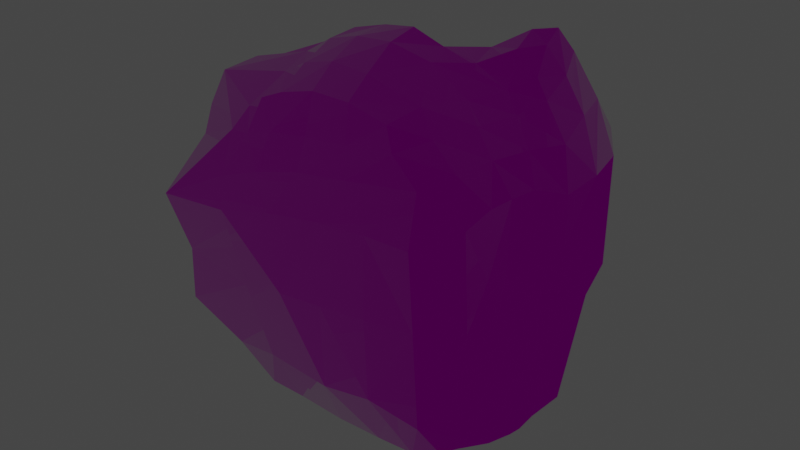 # Source: Rock05.blend  (saved by Blender 3.1.7; exported with 4.5.12 LTS)
import bpy
from mathutils import Matrix  # noqa: F401  (used for matrix-valued properties, if any)

bpy.ops.wm.read_factory_settings(use_empty=True)
scene = bpy.context.scene
scene.name = 'Scene'

# ---- images (referenced by path relative to the original .blend; pixels are not part of the script)
import os
ASSET_DIR = os.environ.get("B2B_ASSET_DIR", "")  # directory of the original .blend (textures are referenced by path, not embedded)
HERE = os.path.dirname(os.path.abspath(__file__))  # packed textures are extracted next to this script under _unpacked/

def load_image(name, relpath, width, height, colorspace="sRGB"):
    """Load a texture the original file referenced (path relative to the .blend, or extracted next to this script)."""
    p = next((c for c in (os.path.join(HERE, relpath), os.path.join(ASSET_DIR, relpath)) if relpath and os.path.exists(c)), "")
    if p:
        img = bpy.data.images.load(p, check_existing=True)
        img.name = name
    else:  # same state as the original file: an image datablock whose file is absent (Cycles renders it pink)
        img = bpy.data.images.new(name, width, height)
        img.source = "FILE"
        img.filepath = "//" + (relpath or name)
    img.colorspace_settings.name = colorspace
    return img
img_t_env_nature_rockwall_01_bc_dds = load_image('T_ENV_NATURE_RockWall_01_BC.dds', 'T_ENV_NATURE_RockWall_01_BC.dds', 1024, 1024, 'sRGB')
img_t_env_nature_rockwall_01_n_dds = load_image('T_ENV_NATURE_RockWall_01_N.dds', 'T_ENV_NATURE_RockWall_01_N.dds', 1024, 1024, 'Non-Color')
img_t_env_nature_rockwall_01_mrad_dds = load_image('T_ENV_NATURE_RockWall_01_MRAD.dds', 'T_ENV_NATURE_RockWall_01_MRAD.dds', 1024, 1024, 'sRGB')

# ---- materials (node trees are filled in below, after node groups)
mat_mi_env_nature_cave_flatrock = bpy.data.materials.new('MI_ENV_NATURE_Cave_FlatRock')
mat_mi_env_nature_cave_flatrock.use_transparent_shadow = False

# ---- material node trees
mat_mi_env_nature_cave_flatrock.use_nodes = True; mat_mi_env_nature_cave_flatrock.node_tree.nodes.clear()
_N = mat_mi_env_nature_cave_flatrock.node_tree.nodes; _L = mat_mi_env_nature_cave_flatrock.node_tree.links
n0 = _N.new('ShaderNodeBsdfPrincipled'); n0.name = 'Principled BSDF'; n0.location = (10, 300)
n0.distribution = 'GGX'
n0.subsurface_method = 'RANDOM_WALK_SKIN'
n0.inputs[3].default_value = 1.45
n0.inputs[27].default_value = (0.0, 0.0, 0.0, 1.0)
n0.inputs[28].default_value = 1.0
n1 = _N.new('ShaderNodeOutputMaterial'); n1.name = 'Material Output'; n1.location = (300, 300)
n2 = _N.new('ShaderNodeTexImage'); n2.name = 'Image Texture'; n2.location = (-280, 280)
n2.image = img_t_env_nature_rockwall_01_bc_dds
n3 = _N.new('ShaderNodeSeparateColor'); n3.name = 'Separate RGB'; n3.location = (-249, -25)
n4 = _N.new('ShaderNodeNormalMap'); n4.name = 'Normal Map'; n4.location = (-296, -196)
n5 = _N.new('ShaderNodeTexImage'); n5.name = 'Image Texture.002'; n5.location = (-668, -275)
n5.image = img_t_env_nature_rockwall_01_n_dds
n6 = _N.new('ShaderNodeTexImage'); n6.name = 'Image Texture.001'; n6.location = (-652, 2)
n6.image = img_t_env_nature_rockwall_01_mrad_dds
_L.new(n0.outputs[0], n1.inputs[0])
_L.new(n2.outputs[0], n0.inputs[0])
_L.new(n3.outputs[0], n0.inputs[1])
_L.new(n3.outputs[1], n0.inputs[2])
_L.new(n4.outputs[0], n0.inputs[5])
_L.new(n5.outputs[0], n4.inputs[1])
_L.new(n6.outputs[0], n3.inputs[0])
n1.is_active_output = True

# ---- world
world_world = bpy.data.worlds.new('World'); scene.world = world_world
world_world.use_nodes = True; world_world.node_tree.nodes.clear()
_N = world_world.node_tree.nodes; _L = world_world.node_tree.links
n0 = _N.new('ShaderNodeOutputWorld'); n0.name = 'World Output'; n0.location = (300, 300)
n1 = _N.new('ShaderNodeBackground'); n1.name = 'Background'; n1.location = (10, 300)
n1.inputs[0].default_value = (0.05088, 0.05088, 0.05088, 1.0)
_L.new(n1.outputs[0], n0.inputs[0])
n0.is_active_output = True
world_world.color = (0.05088, 0.05088, 0.05088)
world_world.use_sun_shadow = False
world_world.sun_shadow_jitter_overblur = 0.0

# ---- meshes
me_sm_env_nature_cave_rock_m_05_md = bpy.data.meshes.new('SM_ENV_NATURE_Cave_Rock_M_05.md')
me_sm_env_nature_cave_rock_m_05_md.from_pydata([(-0.4683, 0.4245, -0.1035), (-0.4103, 0.3949, -0.4475), (-0.4684, 0.2962, -0.1318), (-0.4304, 0.2765, -0.4814), (-0.2037, 0.5049, -0.1321), (-0.06635, 0.5021, -0.1109), (-0.07406, 0.4297, -0.2138), (0.07881, 0.4976, -0.09384), (0.06523, 0.4055, -0.2544), (0.1619, 0.4221, -0.2599), (0.1767, 0.515, -0.07822), (0.2233, 0.425, -0.2501), (0.2482, 0.5224, -0.05158), (0.3031, 0.3796, -0.2607), (0.3509, 0.4623, -0.04985), (0.4413, 0.3512, -0.1145), (0.3499, 0.3139, -0.2876), (0.4773, 0.2057, -0.1346), (0.3783, 0.1869, -0.3538), (0.5215, 0.02054, -0.3453), (0.3882, 0.08971, -0.4116), (0.3611, -0.008776, -0.4646), (0.5079, -0.07671, -0.3578), (0.3531, -0.1178, -0.4764), (0.5231, -0.1584, -0.3431), (0.3558, -0.2105, -0.4644), (0.5384, -0.2251, -0.3135), (0.3637, -0.2821, -0.4235), (0.5488, -0.3301, -0.2718), (-0.4684, 0.2962, -0.1318), (-0.4304, 0.2765, -0.4814), (-0.501, 0.1803, -0.1665), (-0.463, 0.1176, -0.555), (-0.5302, -0.005212, -0.2999), (-0.4413, -0.0231, -0.5382), (-0.3855, -0.1954, -0.4106), (-0.4987, -0.169, -0.3201), (-0.4187, -0.3526, -0.2488), (-0.4413, -0.0231, -0.5382), (-0.3001, -0.1361, -0.4938), (-0.2359, -0.3938, -0.28), (-0.3603, -0.4388, -0.1645), (-0.1168, -0.2883, -0.4664), (-0.166, -0.347, -0.4044), (-0.1187, -0.4657, -0.02562), (-0.3219, -0.4648, 0.009215), (-0.08019, -0.4245, -0.2412), (-0.1168, -0.2883, -0.4664), (0.03945, -0.3006, -0.4625), (-0.1444, -0.5056, 0.1928), (-0.3324, -0.5224, 0.1868), (0.01422, -0.4776, 0.006562), (-0.008499, -0.4814, 0.2183), (0.123, -0.4582, 0.2284), (0.1172, -0.4361, -0.246), (0.1866, -0.3105, -0.4485), (0.1303, -0.459, 0.004766), (0.259, -0.4333, -0.2227), (0.2958, -0.3049, -0.4471), (0.2623, -0.4475, 0.01106), (0.2673, -0.4489, 0.2373), (0.4117, -0.4301, -0.2405), (0.3637, -0.2821, -0.4235), (0.5488, -0.3301, -0.2718), (0.497, -0.3597, 0.02302), (0.3928, -0.4267, 0.01609), (0.3962, -0.4479, 0.2394), (0.4695, -0.3393, 0.2712), (-0.4103, 0.3949, -0.4475), (-0.4683, 0.4245, -0.1035), (-0.354, 0.4132, -0.4064), (-0.3814, 0.4551, -0.1328), (-0.2692, 0.427, -0.362), (-0.2894, 0.4905, -0.1347), (-0.197, 0.4071, -0.3204), (-0.2037, 0.5049, -0.1321), (-0.07406, 0.4297, -0.2138), (-0.08248, 0.3547, -0.3197), (0.06523, 0.4055, -0.2544), (0.05635, 0.3632, -0.3272), (0.1619, 0.4221, -0.2599), (0.1762, 0.3778, -0.3166), (0.2233, 0.425, -0.2501), (-0.3324, -0.5224, 0.1868), (-0.1444, -0.5056, 0.1928), (-0.2029, -0.4459, 0.2458), (-0.1112, -0.4167, 0.2723), (-0.008499, -0.4814, 0.2183), (-0.0004968, -0.3853, 0.2927), (0.123, -0.4582, 0.2284), (0.1403, -0.372, 0.3078), (0.2673, -0.4489, 0.2373), (0.3401, -0.3507, 0.3312), (0.3962, -0.4479, 0.2394), (0.4695, -0.3393, 0.2712), (-0.06594, 0.237, 0.357), (-0.1601, 0.131, 0.5051), (-0.05921, 0.1282, 0.5191), (0.0256, 0.1484, 0.4772), (0.1222, 0.2657, 0.3763), (0.1446, 0.1975, 0.4885), (0.2995, 0.3522, 0.4714), (0.2405, 0.2368, 0.5458), (0.3006, 0.2648, 0.555), (0.2995, 0.3522, 0.4714), (0.3278, 0.4789, 0.2759), (0.2767, 0.4857, 0.2868), (0.199, 0.4913, 0.2706), (0.1222, 0.2657, 0.3763), (0.06564, 0.4823, 0.2398), (-0.06594, 0.237, 0.357), (-0.07794, 0.4909, 0.2102), (-0.2237, 0.5002, 0.148), (-0.3177, 0.294, 0.3481), (-0.3489, 0.4049, 0.1784), (-0.3067, 0.4939, 0.06893), (-0.4578, 0.2184, 0.3254), (-0.4009, 0.4573, 0.06078), (-0.5071, 0.332, 0.1396), (-0.493, 0.07476, 0.315), (-0.4794, 0.4199, 0.03502), (-0.4684, 0.2962, -0.1318), (-0.4794, 0.4199, 0.03502), (-0.4683, 0.4245, -0.1035), (-0.5071, 0.332, 0.1396), (-0.4918, 0.2273, 0.06092), (-0.5236, 0.1329, 0.194), (-0.493, 0.07476, 0.315), (0.4431, 0.352, 0.2134), (0.3509, 0.4623, -0.04985), (0.3699, 0.4586, 0.2426), (0.4413, 0.3512, -0.1145), (0.4791, 0.2052, 0.2176), (0.4773, 0.2057, -0.1346), (0.4719, 0.07883, 0.04771), (0.4949, 0.04316, 0.2271), (0.4805, 0.05302, -0.1424), (0.4638, -0.05938, 0.06996), (0.4705, -0.071, 0.2741), (0.4786, -0.0723, -0.132), (0.5215, 0.02054, -0.3453), (0.5079, -0.07671, -0.3578), (0.5231, -0.1584, -0.3431), (0.4848, -0.1659, -0.1062), (0.5384, -0.2251, -0.3135), (0.467, -0.1646, 0.09069), (0.4682, -0.161, 0.2828), (0.4976, -0.2506, -0.05075), (0.5488, -0.3301, -0.2718), (0.497, -0.3597, 0.02302), (0.4756, -0.2545, 0.1108), (0.4664, -0.2389, 0.2862), (0.4695, -0.3393, 0.2712), (0.3278, 0.4789, 0.2759), (0.3699, 0.4586, 0.2426), (0.3509, 0.4623, -0.04985), (0.2767, 0.4857, 0.2868), (0.199, 0.4913, 0.2706), (0.06564, 0.4823, 0.2398), (-0.07794, 0.4909, 0.2102), (-0.06635, 0.5021, -0.1109), (-0.2237, 0.5002, 0.148), (-0.2037, 0.5049, -0.1321), (-0.3067, 0.4939, 0.06893), (-0.2894, 0.4905, -0.1347), (-0.3814, 0.4551, -0.1328), (-0.4009, 0.4573, 0.06078), (-0.4683, 0.4245, -0.1035), (-0.4794, 0.4199, 0.03502), (-0.3388, -0.01074, -0.5177), (-0.3001, -0.1361, -0.4938), (-0.4413, -0.0231, -0.5382), (-0.2059, 0.02202, -0.4932), (-0.1661, -0.139, -0.4945), (-0.1168, -0.2883, -0.4664), (-0.04473, 0.0652, -0.4729), (-0.01139, -0.1435, -0.4914), (0.03945, -0.3006, -0.4625), (0.1462, -0.01617, -0.4804), (0.1494, -0.1715, -0.4943), (0.1866, -0.3105, -0.4485), (0.04302, 0.2293, -0.4153), (0.2606, -0.195, -0.4874), (0.2958, -0.3049, -0.4471), (0.3637, -0.2821, -0.4235), (0.3558, -0.2105, -0.4644), (0.3531, -0.1178, -0.4764), (0.2524, -0.06934, -0.4911), (0.3611, -0.008776, -0.4646), (0.2783, 0.03728, -0.4784), (0.3882, 0.08971, -0.4116), (0.2128, 0.1424, -0.4577), (0.3094, 0.1569, -0.4204), (0.3783, 0.1869, -0.3538), (0.231, 0.2761, -0.4175), (0.2804, 0.306, -0.35), (0.3499, 0.3139, -0.2876), (0.3031, 0.3796, -0.2607), (0.2233, 0.425, -0.2501), (0.1762, 0.3778, -0.3166), (0.1481, 0.3296, -0.3662), (0.05635, 0.3632, -0.3272), (0.2405, 0.2368, 0.5458), (0.3252, 0.1764, 0.537), (0.3006, 0.2648, 0.555), (0.2701, 0.1284, 0.5274), (0.359, 0.08903, 0.4828), (0.1446, 0.1975, 0.4885), (0.3203, 0.01923, 0.4605), (0.1919, 0.06529, 0.4896), (0.0256, 0.1484, 0.4772), (0.2653, -0.06642, 0.447), (0.09471, 0.007172, 0.4855), (0.2023, -0.1659, 0.4447), (-0.02294, -0.009408, 0.5188), (-0.05921, 0.1282, 0.5191), (0.03254, -0.1638, 0.4869), (0.06809, -0.2721, 0.4538), (0.1878, -0.2748, 0.4284), (-0.04708, -0.2737, 0.4558), (-0.08833, -0.1573, 0.492), (-0.1349, -0.2931, 0.4377), (-0.1329, -0.01339, 0.5133), (-0.1601, 0.131, 0.5051), (-0.1707, -0.1725, 0.4744), (-0.225, -0.01907, 0.4901), (-0.2806, 0.1404, 0.4715), (-0.2204, -0.1938, 0.4459), (-0.1856, -0.3123, 0.4175), (-0.2246, -0.3191, 0.3886), (-0.4247, -0.2188, 0.4116), (-0.278, -0.054, 0.4517), (-0.4353, -0.08878, 0.4143), (-0.464, 0.005208, 0.3833), (-0.3566, 0.09959, 0.4256), (-0.493, 0.07476, 0.315), (-0.4578, 0.2184, 0.3254), (-0.3177, 0.294, 0.3481), (-0.06594, 0.237, 0.357), (-0.1601, 0.131, 0.5051), (0.1403, -0.372, 0.3078), (0.3401, -0.3507, 0.3312), (0.2348, -0.3112, 0.3799), (0.0986, -0.319, 0.3676), (0.1878, -0.2748, 0.4284), (-0.0004968, -0.3853, 0.2927), (0.06809, -0.2721, 0.4538), (-0.02739, -0.3252, 0.3586), (-0.1112, -0.4167, 0.2723), (-0.04708, -0.2737, 0.4558), (-0.1266, -0.3464, 0.3518), (-0.1349, -0.2931, 0.4377), (-0.1856, -0.3123, 0.4175), (-0.1908, -0.3607, 0.3411), (-0.2029, -0.4459, 0.2458), (-0.2246, -0.3191, 0.3886), (-0.2414, -0.3665, 0.3357), (-0.3324, -0.5224, 0.1868), (-0.4247, -0.2188, 0.4116), (-0.3866, -0.3338, 0.2751), (-0.4298, -0.2676, 0.3296), (-0.5488, 0.0175, -0.105), (-0.501, 0.1803, -0.1665), (-0.5302, -0.005212, -0.2999), (-0.5265, 0.1483, 0.04134), (-0.5356, 0.05196, 0.0764), (-0.4684, 0.2962, -0.1318), (-0.5236, 0.1329, 0.194), (-0.4918, 0.2273, 0.06092), (-0.463, 0.1176, -0.555), (-0.3388, -0.01074, -0.5177), (-0.4413, -0.0231, -0.5382), (-0.357, 0.1425, -0.5047), (-0.2059, 0.02202, -0.4932), (-0.4304, 0.2765, -0.4814), (-0.2382, 0.1744, -0.4691), (-0.04473, 0.0652, -0.4729), (-0.3433, 0.282, -0.4537), (-0.4103, 0.3949, -0.4475), (-0.354, 0.4132, -0.4064), (-0.1231, 0.2299, -0.4207), (0.04302, 0.2293, -0.4153), (-0.2501, 0.3024, -0.4059), (-0.2692, 0.427, -0.362), (-0.197, 0.4071, -0.3204), (-0.08248, 0.3547, -0.3197), (0.05635, 0.3632, -0.3272), (0.4695, -0.3393, 0.2712), (0.3626, -0.2391, 0.3411), (0.3401, -0.3507, 0.3312), (0.4664, -0.2389, 0.2862), (0.2348, -0.3112, 0.3799), (0.3943, -0.1383, 0.3503), (0.4682, -0.161, 0.2828), (0.2693, -0.204, 0.3893), (0.1878, -0.2748, 0.4284), (0.4705, -0.071, 0.2741), (0.2023, -0.1659, 0.4447), (0.4289, -0.04008, 0.3531), (0.4949, 0.04316, 0.2271), (0.3224, -0.1022, 0.4052), (0.2653, -0.06642, 0.447), (0.4655, 0.06317, 0.3459), (0.3655, -0.003822, 0.4154), (0.3203, 0.01923, 0.4605), (0.4791, 0.2052, 0.2176), (0.391, 0.0872, 0.4321), (0.359, 0.08903, 0.4828), (0.4253, 0.2111, 0.3651), (0.3687, 0.2061, 0.4584), (0.3252, 0.1764, 0.537), (0.3006, 0.2648, 0.555), (0.2995, 0.3522, 0.4714), (0.3783, 0.3565, 0.3571), (0.4431, 0.352, 0.2134), (0.3278, 0.4789, 0.2759), (0.3699, 0.4586, 0.2426), (-0.4247, -0.2188, 0.4116), (-0.4353, -0.08878, 0.4143), (-0.4332, -0.1013, 0.3245), (-0.464, 0.005208, 0.3833), (-0.4298, -0.2676, 0.3296), (-0.493, 0.07476, 0.315), (-0.4517, -0.1047, 0.2266), (-0.5236, 0.1329, 0.194), (-0.3866, -0.3338, 0.2751), (-0.5356, 0.05196, 0.0764), (-0.4745, -0.1293, 0.1514), (-0.4116, -0.3111, 0.137), (-0.3324, -0.5224, 0.1868), (-0.3219, -0.4648, 0.009215), (-0.5154, -0.1609, -0.07766), (-0.5488, 0.0175, -0.105), (-0.5302, -0.005212, -0.2999), (-0.4987, -0.169, -0.3201), (-0.4187, -0.3526, -0.2488), (-0.4425, -0.3549, -0.03685), (-0.3603, -0.4388, -0.1645)], [], [(0, 1, 2), (2, 1, 3), (4, 5, 6), (7, 6, 5), (6, 7, 8), (7, 9, 8), (10, 9, 7), (10, 11, 9), (12, 11, 10), (12, 13, 11), (14, 13, 12), (15, 13, 14), (13, 15, 16), (17, 16, 15), (16, 17, 18), (19, 18, 17), (18, 19, 20), (21, 20, 19), (21, 19, 22), (22, 23, 21), (23, 22, 24), (24, 25, 23), (25, 24, 26), (26, 27, 25), (27, 26, 28), (29, 30, 31), (32, 31, 30), (31, 32, 33), (33, 32, 34), (35, 33, 34), (33, 35, 36), (37, 36, 35), (38, 39, 35), (35, 40, 37), (39, 40, 35), (41, 37, 40), (42, 43, 39), (39, 43, 40), (44, 41, 40), (41, 44, 45), (40, 43, 46), (46, 44, 40), (43, 47, 46), (48, 46, 47), (49, 45, 44), (45, 49, 50), (51, 49, 44), (44, 46, 51), (49, 51, 52), (51, 53, 52), (46, 48, 54), (54, 51, 46), (55, 54, 48), (53, 51, 56), (51, 54, 56), (54, 55, 57), (57, 56, 54), (58, 57, 55), (59, 53, 56), (56, 57, 59), (53, 59, 60), (57, 58, 61), (62, 61, 58), (61, 62, 63), (64, 61, 63), (57, 65, 59), (65, 57, 61), (65, 60, 59), (61, 64, 65), (60, 65, 66), (64, 66, 65), (66, 64, 67), (68, 69, 70), (70, 69, 71), (70, 71, 72), (72, 71, 73), (72, 73, 74), (75, 74, 73), (76, 74, 75), (74, 76, 77), (78, 77, 76), (77, 78, 79), (78, 80, 79), (81, 79, 80), (82, 81, 80), (83, 84, 85), (84, 86, 85), (86, 84, 87), (86, 87, 88), (88, 87, 89), (90, 88, 89), (91, 90, 89), (92, 90, 91), (93, 92, 91), (92, 93, 94), (95, 96, 97), (95, 97, 98), (99, 95, 98), (98, 100, 99), (101, 99, 100), (101, 100, 102), (101, 102, 103), (104, 105, 106), (107, 104, 106), (107, 108, 104), (109, 108, 107), (109, 110, 108), (111, 110, 109), (112, 110, 111), (110, 112, 113), (113, 112, 114), (115, 114, 112), (116, 113, 114), (114, 115, 117), (114, 118, 116), (117, 118, 114), (118, 119, 116), (118, 117, 120), (121, 122, 123), (122, 121, 124), (125, 124, 121), (125, 126, 124), (127, 124, 126), (128, 129, 130), (129, 128, 131), (132, 131, 128), (131, 132, 133), (132, 134, 133), (135, 134, 132), (133, 134, 136), (135, 137, 134), (138, 137, 135), (134, 139, 136), (137, 139, 134), (133, 136, 140), (139, 140, 136), (140, 139, 141), (139, 142, 141), (143, 142, 139), (137, 143, 139), (142, 143, 144), (138, 145, 137), (145, 143, 137), (146, 145, 138), (147, 144, 143), (143, 145, 147), (144, 147, 148), (149, 148, 147), (146, 150, 145), (150, 147, 145), (150, 149, 147), (151, 150, 146), (150, 152, 149), (152, 150, 151), (153, 154, 155), (12, 153, 155), (153, 12, 156), (156, 12, 157), (10, 157, 12), (157, 10, 158), (158, 10, 7), (158, 7, 159), (159, 7, 160), (159, 160, 161), (161, 160, 162), (161, 162, 163), (163, 162, 164), (165, 163, 164), (163, 165, 166), (167, 166, 165), (166, 167, 168), (169, 170, 171), (172, 170, 169), (170, 172, 173), (174, 170, 173), (175, 173, 172), (176, 174, 173), (173, 175, 176), (174, 176, 177), (178, 176, 175), (177, 176, 179), (176, 178, 179), (180, 177, 179), (181, 178, 175), (180, 179, 182), (183, 180, 182), (184, 183, 185), (183, 182, 185), (182, 186, 185), (179, 187, 182), (186, 182, 187), (179, 178, 187), (187, 188, 186), (188, 187, 189), (178, 189, 187), (189, 190, 188), (178, 191, 189), (178, 181, 191), (192, 190, 189), (191, 192, 189), (190, 192, 193), (181, 194, 191), (194, 192, 191), (192, 195, 193), (192, 194, 195), (193, 195, 196), (196, 195, 197), (195, 198, 197), (198, 195, 199), (194, 199, 195), (199, 194, 200), (181, 200, 194), (200, 201, 199), (181, 201, 200), (202, 203, 204), (202, 205, 203), (205, 206, 203), (207, 205, 202), (208, 206, 205), (207, 209, 205), (209, 208, 205), (210, 209, 207), (211, 208, 209), (212, 211, 209), (212, 209, 210), (211, 212, 213), (214, 212, 210), (215, 214, 210), (216, 213, 212), (214, 216, 212), (213, 217, 218), (213, 216, 217), (216, 219, 217), (219, 216, 220), (220, 216, 214), (220, 221, 219), (222, 214, 215), (222, 220, 214), (223, 222, 215), (221, 220, 224), (224, 220, 222), (225, 222, 223), (225, 224, 222), (226, 225, 223), (227, 221, 224), (227, 228, 221), (227, 229, 228), (229, 227, 230), (224, 231, 227), (230, 227, 231), (231, 224, 225), (231, 232, 230), (231, 233, 232), (225, 234, 231), (233, 231, 234), (234, 225, 226), (234, 235, 233), (235, 234, 236), (226, 236, 234), (236, 226, 237), (238, 237, 226), (238, 226, 239), (240, 241, 242), (242, 243, 240), (243, 242, 244), (245, 240, 243), (244, 246, 243), (243, 247, 245), (247, 243, 246), (248, 245, 247), (246, 249, 247), (250, 247, 249), (247, 250, 248), (249, 251, 250), (252, 250, 251), (253, 248, 250), (250, 252, 253), (248, 253, 254), (255, 253, 252), (256, 254, 253), (253, 255, 256), (254, 256, 257), (258, 256, 255), (257, 256, 259), (256, 258, 260), (256, 260, 259), (261, 262, 263), (261, 264, 262), (264, 261, 265), (264, 266, 262), (265, 267, 264), (268, 266, 264), (264, 267, 268), (269, 270, 271), (270, 269, 272), (272, 273, 270), (274, 272, 269), (273, 272, 275), (275, 276, 273), (272, 274, 277), (277, 275, 272), (278, 277, 274), (277, 278, 279), (276, 275, 280), (281, 276, 280), (275, 277, 282), (282, 277, 279), (280, 275, 282), (282, 279, 283), (284, 282, 283), (285, 282, 284), (282, 285, 280), (285, 281, 280), (281, 285, 286), (287, 288, 289), (288, 287, 290), (288, 291, 289), (290, 292, 288), (292, 290, 293), (291, 288, 294), (292, 294, 288), (294, 295, 291), (296, 292, 293), (295, 294, 297), (292, 296, 298), (299, 298, 296), (294, 292, 300), (300, 297, 294), (298, 300, 292), (297, 300, 301), (298, 299, 302), (303, 301, 300), (300, 298, 303), (302, 303, 298), (301, 303, 304), (305, 302, 299), (306, 304, 303), (303, 302, 306), (304, 306, 307), (302, 305, 308), (308, 306, 302), (309, 307, 306), (306, 308, 309), (307, 309, 310), (310, 309, 311), (309, 312, 311), (312, 309, 308), (305, 313, 308), (312, 308, 313), (313, 305, 314), (313, 315, 312), (316, 313, 314), (315, 313, 316), (317, 318, 319), (320, 319, 318), (319, 321, 317), (319, 320, 322), (321, 319, 323), (322, 323, 319), (323, 322, 324), (323, 325, 321), (326, 323, 324), (327, 325, 323), (323, 326, 327), (325, 327, 328), (329, 325, 328), (328, 330, 329), (326, 331, 327), (327, 331, 328), (331, 326, 332), (333, 331, 332), (331, 333, 334), (335, 331, 334), (330, 328, 336), (328, 331, 336), (331, 335, 336), (336, 337, 330), (337, 336, 335)])
_uv = me_sm_env_nature_cave_rock_m_05_md.uv_layers.new(name='UV_SINGLE')
_uv.uv.foreach_set('vector', [0.4165, 0.6912, 0.4204, 0.647, 0.4331, 0.6875, 0.4331, 0.6875, 0.4204, 0.647, 0.4355, 0.6428, 0.3088, 0.7595, 0.3179, 0.7473, 0.3257, 0.7572, 0.3281, 0.7354, 0.3257, 0.7572, 0.3179, 0.7473, 0.3257, 0.7572, 0.3281, 0.7354, 0.3391, 0.75, 0.3281, 0.7354, 0.3472, 0.7415, 0.3391, 0.75, 0.334, 0.7256, 0.3472, 0.7415, 0.3281, 0.7354, 0.334, 0.7256, 0.3516, 0.7349, 0.3472, 0.7415, 0.3362, 0.717, 0.3516, 0.7349, 0.334, 0.7256, 0.3362, 0.717, 0.3596, 0.7285, 0.3516, 0.7349, 0.3413, 0.7095, 0.3596, 0.7285, 0.3362, 0.717, 0.3523, 0.7085, 0.3596, 0.7285, 0.3413, 0.7095, 0.3596, 0.7285, 0.3523, 0.7085, 0.3674, 0.7231, 0.363, 0.7021, 0.3674, 0.7231, 0.3523, 0.7085, 0.3674, 0.7231, 0.363, 0.7021, 0.3821, 0.7151, 0.3882, 0.6931, 0.3821, 0.7151, 0.363, 0.7021, 0.3821, 0.7151, 0.3882, 0.6931, 0.3923, 0.7087, 0.4033, 0.7046, 0.3923, 0.7087, 0.3882, 0.6931, 0.4033, 0.7046, 0.3882, 0.6931, 0.3982, 0.6855, 0.3982, 0.6855, 0.4131, 0.6978, 0.4033, 0.7046, 0.4131, 0.6978, 0.3982, 0.6855, 0.4053, 0.6777, 0.4053, 0.6777, 0.4211, 0.6904, 0.4131, 0.6978, 0.4211, 0.6904, 0.4053, 0.6777, 0.4094, 0.6711, 0.4094, 0.6711, 0.4263, 0.6821, 0.4211, 0.6904, 0.4263, 0.6821, 0.4094, 0.6711, 0.4114, 0.6616, 0.5098, 0.5715, 0.5303, 0.5972, 0.5024, 0.5813, 0.5239, 0.6128, 0.5024, 0.5813, 0.5303, 0.5972, 0.5024, 0.5813, 0.5239, 0.6128, 0.498, 0.604, 0.498, 0.604, 0.5239, 0.6128, 0.5151, 0.6218, 0.4973, 0.6321, 0.498, 0.604, 0.5151, 0.6218, 0.498, 0.604, 0.4973, 0.6321, 0.4907, 0.6189, 0.4802, 0.6262, 0.4907, 0.6189, 0.4973, 0.6321, 0.5151, 0.6223, 0.5054, 0.6406, 0.4973, 0.6321, 0.4973, 0.6321, 0.4751, 0.6416, 0.4802, 0.6262, 0.5054, 0.6406, 0.4751, 0.6416, 0.4973, 0.6321, 0.4741, 0.623, 0.4802, 0.6262, 0.4751, 0.6416, 0.4919, 0.6619, 0.4807, 0.656, 0.5054, 0.6406, 0.5054, 0.6406, 0.4807, 0.656, 0.4751, 0.6416, 0.4541, 0.6257, 0.4741, 0.623, 0.4751, 0.6416, 0.4741, 0.623, 0.4541, 0.6257, 0.4644, 0.6104, 0.4751, 0.6416, 0.4807, 0.656, 0.4626, 0.6465, 0.4626, 0.6465, 0.4541, 0.6257, 0.4751, 0.6416, 0.4807, 0.656, 0.4783, 0.6663, 0.4626, 0.6465, 0.4624, 0.6741, 0.4626, 0.6465, 0.4783, 0.6663, 0.4438, 0.6074, 0.4644, 0.6104, 0.4541, 0.6257, 0.4644, 0.6104, 0.4438, 0.6074, 0.4539, 0.595, 0.4438, 0.6287, 0.4438, 0.6074, 0.4541, 0.6257, 0.4541, 0.6257, 0.4626, 0.6465, 0.4438, 0.6287, 0.4438, 0.6074, 0.4438, 0.6287, 0.4353, 0.6096, 0.4438, 0.6287, 0.427, 0.6125, 0.4353, 0.6096, 0.4626, 0.6465, 0.4624, 0.6741, 0.4463, 0.6541, 0.4463, 0.6541, 0.4438, 0.6287, 0.4626, 0.6465, 0.4463, 0.6785, 0.4463, 0.6541, 0.4624, 0.6741, 0.427, 0.6125, 0.4438, 0.6287, 0.4353, 0.6323, 0.4438, 0.6287, 0.4463, 0.6541, 0.4353, 0.6323, 0.4463, 0.6541, 0.4463, 0.6785, 0.4338, 0.6558, 0.4338, 0.6558, 0.4353, 0.6323, 0.4463, 0.6541, 0.4346, 0.6814, 0.4338, 0.6558, 0.4463, 0.6785, 0.425, 0.6343, 0.427, 0.6125, 0.4353, 0.6323, 0.4353, 0.6323, 0.4338, 0.6558, 0.425, 0.6343, 0.427, 0.6125, 0.425, 0.6343, 0.417, 0.6138, 0.4338, 0.6558, 0.4346, 0.6814, 0.4224, 0.6587, 0.4263, 0.6821, 0.4224, 0.6587, 0.4346, 0.6814, 0.4224, 0.6587, 0.4263, 0.6821, 0.4114, 0.6616, 0.4058, 0.637, 0.4224, 0.6587, 0.4114, 0.6616, 0.4338, 0.6558, 0.415, 0.6362, 0.425, 0.6343, 0.415, 0.6362, 0.4338, 0.6558, 0.4224, 0.6587, 0.415, 0.6362, 0.417, 0.6138, 0.425, 0.6343, 0.4224, 0.6587, 0.4058, 0.637, 0.415, 0.6362, 0.417, 0.6138, 0.415, 0.6362, 0.4075, 0.6155, 0.4058, 0.637, 0.4075, 0.6155, 0.415, 0.6362, 0.4075, 0.6155, 0.4058, 0.637, 0.396, 0.6152, 0.4319, 0.6775, 0.4146, 0.6848, 0.4285, 0.6753, 0.4285, 0.6753, 0.4146, 0.6848, 0.4141, 0.6797, 0.4285, 0.6753, 0.4141, 0.6797, 0.4243, 0.6709, 0.4243, 0.6709, 0.4141, 0.6797, 0.4119, 0.6743, 0.4243, 0.6709, 0.4119, 0.6743, 0.4211, 0.6667, 0.4097, 0.6697, 0.4211, 0.6667, 0.4119, 0.6743, 0.4128, 0.6606, 0.4211, 0.6667, 0.4097, 0.6697, 0.4211, 0.6667, 0.4128, 0.6606, 0.4199, 0.6589, 0.4121, 0.6521, 0.4199, 0.6589, 0.4128, 0.6606, 0.4199, 0.6589, 0.4121, 0.6521, 0.4167, 0.6511, 0.4121, 0.6521, 0.4097, 0.6467, 0.4167, 0.6511, 0.4133, 0.645, 0.4167, 0.6511, 0.4097, 0.6467, 0.4077, 0.6433, 0.4133, 0.645, 0.4097, 0.6467, 0.5298, 0.5779, 0.5283, 0.5872, 0.5249, 0.5837, 0.5283, 0.5872, 0.5225, 0.5886, 0.5249, 0.5837, 0.5225, 0.5886, 0.5283, 0.5872, 0.5264, 0.5933, 0.5225, 0.5886, 0.5264, 0.5933, 0.5205, 0.5938, 0.5205, 0.5938, 0.5264, 0.5933, 0.5249, 0.5991, 0.5195, 0.6003, 0.5205, 0.5938, 0.5249, 0.5991, 0.5249, 0.6055, 0.5195, 0.6003, 0.5249, 0.5991, 0.519, 0.6096, 0.5195, 0.6003, 0.5249, 0.6055, 0.5264, 0.6108, 0.519, 0.6096, 0.5249, 0.6055, 0.519, 0.6096, 0.5264, 0.6108, 0.522, 0.6152, 0.4355, 0.5452, 0.458, 0.5405, 0.4563, 0.5518, 0.4355, 0.5452, 0.4563, 0.5518, 0.4487, 0.5593, 0.429, 0.5657, 0.4355, 0.5452, 0.4487, 0.5593, 0.4487, 0.5593, 0.4421, 0.5723, 0.429, 0.5657, 0.4229, 0.592, 0.429, 0.5657, 0.4421, 0.5723, 0.4229, 0.592, 0.4421, 0.5723, 0.4404, 0.5859, 0.4229, 0.592, 0.4404, 0.5859, 0.437, 0.593, 0.4131, 0.6238, 0.3833, 0.6223, 0.3879, 0.6155, 0.3921, 0.6047, 0.4131, 0.6238, 0.3879, 0.6155, 0.3921, 0.6047, 0.4246, 0.5996, 0.4131, 0.6238, 0.3984, 0.5872, 0.4246, 0.5996, 0.3921, 0.6047, 0.3984, 0.5872, 0.4333, 0.5801, 0.4246, 0.5996, 0.4023, 0.5698, 0.4333, 0.5801, 0.3984, 0.5872, 0.4031, 0.5513, 0.4333, 0.5801, 0.4023, 0.5698, 0.4333, 0.5801, 0.4031, 0.5513, 0.437, 0.552, 0.437, 0.552, 0.4031, 0.5513, 0.4172, 0.54, 0.4011, 0.5386, 0.4172, 0.54, 0.4031, 0.5513, 0.4463, 0.5361, 0.437, 0.552, 0.4172, 0.54, 0.4172, 0.54, 0.4011, 0.5386, 0.407, 0.5288, 0.4172, 0.54, 0.426, 0.5222, 0.4463, 0.5361, 0.407, 0.5288, 0.426, 0.5222, 0.4172, 0.54, 0.426, 0.5222, 0.4609, 0.5249, 0.4463, 0.5361, 0.426, 0.5222, 0.407, 0.5288, 0.4111, 0.5193, 0.4321, 0.5947, 0.4177, 0.6152, 0.4167, 0.5984, 0.4177, 0.6152, 0.4321, 0.5947, 0.429, 0.6277, 0.4414, 0.6177, 0.429, 0.6277, 0.4321, 0.5947, 0.4414, 0.6177, 0.4534, 0.6345, 0.429, 0.6277, 0.4604, 0.6492, 0.429, 0.6277, 0.4534, 0.6345, 0.4148, 0.5833, 0.3943, 0.6157, 0.3984, 0.5811, 0.3943, 0.6157, 0.4148, 0.5833, 0.4075, 0.6248, 0.4392, 0.5852, 0.4075, 0.6248, 0.4148, 0.5833, 0.4075, 0.6248, 0.4392, 0.5852, 0.4241, 0.6321, 0.4392, 0.5852, 0.4485, 0.6174, 0.4241, 0.6321, 0.4651, 0.5999, 0.4485, 0.6174, 0.4392, 0.5852, 0.4241, 0.6321, 0.4485, 0.6174, 0.439, 0.6453, 0.4651, 0.5999, 0.4692, 0.6243, 0.4485, 0.6174, 0.4871, 0.6047, 0.4692, 0.6243, 0.4651, 0.5999, 0.4485, 0.6174, 0.46, 0.6487, 0.439, 0.6453, 0.4692, 0.6243, 0.46, 0.6487, 0.4485, 0.6174, 0.4204, 0.6543, 0.439, 0.6453, 0.4456, 0.6714, 0.46, 0.6487, 0.4456, 0.6714, 0.439, 0.6453, 0.4456, 0.6714, 0.46, 0.6487, 0.4573, 0.678, 0.46, 0.6487, 0.4695, 0.6799, 0.4573, 0.678, 0.4756, 0.6514, 0.4695, 0.6799, 0.46, 0.6487, 0.4692, 0.6243, 0.4756, 0.6514, 0.46, 0.6487, 0.4695, 0.6799, 0.4756, 0.6514, 0.48, 0.6812, 0.4871, 0.6047, 0.4871, 0.6294, 0.4692, 0.6243, 0.4871, 0.6294, 0.4756, 0.6514, 0.4692, 0.6243, 0.5044, 0.6111, 0.4871, 0.6294, 0.4871, 0.6047, 0.4905, 0.6521, 0.48, 0.6812, 0.4756, 0.6514, 0.4756, 0.6514, 0.4871, 0.6294, 0.4905, 0.6521, 0.48, 0.6812, 0.4905, 0.6521, 0.4951, 0.6824, 0.5063, 0.6536, 0.4951, 0.6824, 0.4905, 0.6521, 0.5044, 0.6111, 0.5005, 0.6357, 0.4871, 0.6294, 0.5005, 0.6357, 0.4905, 0.6521, 0.4871, 0.6294, 0.5005, 0.6357, 0.5063, 0.6536, 0.4905, 0.6521, 0.5146, 0.6204, 0.5005, 0.6357, 0.5044, 0.6111, 0.5005, 0.6357, 0.522, 0.6333, 0.5063, 0.6536, 0.522, 0.6333, 0.5005, 0.6357, 0.5146, 0.6204, 0.4377, 0.6248, 0.4355, 0.6226, 0.4392, 0.6069, 0.4456, 0.6077, 0.4377, 0.6248, 0.4392, 0.6069, 0.4377, 0.6248, 0.4456, 0.6077, 0.4417, 0.626, 0.4417, 0.626, 0.4456, 0.6077, 0.4475, 0.6262, 0.4517, 0.6074, 0.4475, 0.6262, 0.4456, 0.6077, 0.4475, 0.6262, 0.4517, 0.6074, 0.4565, 0.6262, 0.4565, 0.6262, 0.4517, 0.6074, 0.459, 0.6079, 0.4565, 0.6262, 0.459, 0.6079, 0.4656, 0.6262, 0.4656, 0.6262, 0.459, 0.6079, 0.468, 0.6086, 0.4656, 0.6262, 0.468, 0.6086, 0.4744, 0.6243, 0.4744, 0.6243, 0.468, 0.6086, 0.4763, 0.6091, 0.4744, 0.6243, 0.4763, 0.6091, 0.4797, 0.6208, 0.4797, 0.6208, 0.4763, 0.6091, 0.4817, 0.6099, 0.4873, 0.6111, 0.4797, 0.6208, 0.4817, 0.6099, 0.4797, 0.6208, 0.4873, 0.6111, 0.4854, 0.6213, 0.4919, 0.6135, 0.4854, 0.6213, 0.4873, 0.6111, 0.4854, 0.6213, 0.4919, 0.6135, 0.4905, 0.6208, 0.5166, 0.6326, 0.5054, 0.6406, 0.5151, 0.6223, 0.5215, 0.645, 0.5054, 0.6406, 0.5166, 0.6326, 0.5054, 0.6406, 0.5215, 0.645, 0.5068, 0.6538, 0.4919, 0.6619, 0.5054, 0.6406, 0.5068, 0.6538, 0.5298, 0.6589, 0.5068, 0.6538, 0.5215, 0.645, 0.5107, 0.6685, 0.4919, 0.6619, 0.5068, 0.6538, 0.5068, 0.6538, 0.5298, 0.6589, 0.5107, 0.6685, 0.4919, 0.6619, 0.5107, 0.6685, 0.4995, 0.6804, 0.5293, 0.677, 0.5107, 0.6685, 0.5298, 0.6589, 0.4995, 0.6804, 0.5107, 0.6685, 0.5161, 0.6833, 0.5107, 0.6685, 0.5293, 0.677, 0.5161, 0.6833, 0.5073, 0.6953, 0.4995, 0.6804, 0.5161, 0.6833, 0.5493, 0.6616, 0.5293, 0.677, 0.5298, 0.6589, 0.5073, 0.6953, 0.5161, 0.6833, 0.52, 0.6931, 0.5146, 0.7036, 0.5073, 0.6953, 0.52, 0.6931, 0.521, 0.7073, 0.5146, 0.7036, 0.5244, 0.7007, 0.5146, 0.7036, 0.52, 0.6931, 0.5244, 0.7007, 0.52, 0.6931, 0.5308, 0.6963, 0.5244, 0.7007, 0.5161, 0.6833, 0.5298, 0.687, 0.52, 0.6931, 0.5308, 0.6963, 0.52, 0.6931, 0.5298, 0.687, 0.5161, 0.6833, 0.5293, 0.677, 0.5298, 0.687, 0.5298, 0.687, 0.54, 0.6938, 0.5308, 0.6963, 0.54, 0.6938, 0.5298, 0.687, 0.54, 0.6855, 0.5293, 0.677, 0.54, 0.6855, 0.5298, 0.687, 0.54, 0.6855, 0.5508, 0.6941, 0.54, 0.6938, 0.5293, 0.677, 0.5469, 0.6775, 0.54, 0.6855, 0.5293, 0.677, 0.5493, 0.6616, 0.5469, 0.6775, 0.5532, 0.6853, 0.5508, 0.6941, 0.54, 0.6855, 0.5469, 0.6775, 0.5532, 0.6853, 0.54, 0.6855, 0.5508, 0.6941, 0.5532, 0.6853, 0.561, 0.6914, 0.5493, 0.6616, 0.5605, 0.6758, 0.5469, 0.6775, 0.5605, 0.6758, 0.5532, 0.6853, 0.5469, 0.6775, 0.5532, 0.6853, 0.5684, 0.6799, 0.561, 0.6914, 0.5532, 0.6853, 0.5605, 0.6758, 0.5684, 0.6799, 0.561, 0.6914, 0.5684, 0.6799, 0.5742, 0.6875, 0.5742, 0.6875, 0.5684, 0.6799, 0.5801, 0.6831, 0.5684, 0.6799, 0.583, 0.6755, 0.5801, 0.6831, 0.583, 0.6755, 0.5684, 0.6799, 0.5732, 0.6692, 0.5605, 0.6758, 0.5732, 0.6692, 0.5684, 0.6799, 0.5732, 0.6692, 0.5605, 0.6758, 0.5649, 0.668, 0.5493, 0.6616, 0.5649, 0.668, 0.5605, 0.6758, 0.5649, 0.668, 0.5659, 0.6589, 0.5732, 0.6692, 0.5493, 0.6616, 0.5659, 0.6589, 0.5649, 0.668, 0.4482, 0.6223, 0.4561, 0.6301, 0.4456, 0.6299, 0.4482, 0.6223, 0.4609, 0.6233, 0.4561, 0.6301, 0.4609, 0.6233, 0.4683, 0.6323, 0.4561, 0.6301, 0.4529, 0.6096, 0.4609, 0.6233, 0.4482, 0.6223, 0.4761, 0.6267, 0.4683, 0.6323, 0.4609, 0.6233, 0.4529, 0.6096, 0.4683, 0.6135, 0.4609, 0.6233, 0.4683, 0.6135, 0.4761, 0.6267, 0.4609, 0.6233, 0.4575, 0.5962, 0.4683, 0.6135, 0.4529, 0.6096, 0.4849, 0.6196, 0.4761, 0.6267, 0.4683, 0.6135, 0.4736, 0.6021, 0.4849, 0.6196, 0.4683, 0.6135, 0.4736, 0.6021, 0.4683, 0.6135, 0.4575, 0.5962, 0.4849, 0.6196, 0.4736, 0.6021, 0.4949, 0.6113, 0.4746, 0.5886, 0.4736, 0.6021, 0.4575, 0.5962, 0.4595, 0.5857, 0.4746, 0.5886, 0.4575, 0.5962, 0.4917, 0.593, 0.4949, 0.6113, 0.4736, 0.6021, 0.4746, 0.5886, 0.4917, 0.593, 0.4736, 0.6021, 0.4949, 0.6113, 0.5039, 0.5955, 0.5068, 0.6082, 0.4949, 0.6113, 0.4917, 0.593, 0.5039, 0.5955, 0.4917, 0.593, 0.5034, 0.5833, 0.5039, 0.5955, 0.5034, 0.5833, 0.4917, 0.593, 0.4902, 0.5801, 0.4902, 0.5801, 0.4917, 0.593, 0.4746, 0.5886, 0.4902, 0.5801, 0.5054, 0.5718, 0.5034, 0.5833, 0.4746, 0.5767, 0.4746, 0.5886, 0.4595, 0.5857, 0.4746, 0.5767, 0.4902, 0.5801, 0.4746, 0.5886, 0.4587, 0.5745, 0.4746, 0.5767, 0.4595, 0.5857, 0.5054, 0.5718, 0.4902, 0.5801, 0.4917, 0.5681, 0.4917, 0.5681, 0.4902, 0.5801, 0.4746, 0.5767, 0.4749, 0.5635, 0.4746, 0.5767, 0.4587, 0.5745, 0.4749, 0.5635, 0.4917, 0.5681, 0.4746, 0.5767, 0.4575, 0.5601, 0.4749, 0.5635, 0.4587, 0.5745, 0.4941, 0.5576, 0.5054, 0.5718, 0.4917, 0.5681, 0.4941, 0.5576, 0.5073, 0.5632, 0.5054, 0.5718, 0.4941, 0.5576, 0.5088, 0.5559, 0.5073, 0.5632, 0.5088, 0.5559, 0.4941, 0.5576, 0.4966, 0.5254, 0.4917, 0.5681, 0.4788, 0.552, 0.4941, 0.5576, 0.4966, 0.5254, 0.4941, 0.5576, 0.4788, 0.552, 0.4788, 0.552, 0.4917, 0.5681, 0.4749, 0.5635, 0.4788, 0.552, 0.4824, 0.5269, 0.4966, 0.5254, 0.4788, 0.552, 0.4714, 0.5273, 0.4824, 0.5269, 0.4749, 0.5635, 0.4614, 0.5471, 0.4788, 0.552, 0.4714, 0.5273, 0.4788, 0.552, 0.4614, 0.5471, 0.4614, 0.5471, 0.4749, 0.5635, 0.4575, 0.5601, 0.4614, 0.5471, 0.4609, 0.5249, 0.4714, 0.5273, 0.4609, 0.5249, 0.4614, 0.5471, 0.4463, 0.5361, 0.4575, 0.5601, 0.4463, 0.5361, 0.4614, 0.5471, 0.4463, 0.5361, 0.4575, 0.5601, 0.437, 0.552, 0.4355, 0.5803, 0.437, 0.552, 0.4575, 0.5601, 0.4355, 0.5803, 0.4575, 0.5601, 0.4578, 0.5747, 0.5195, 0.6023, 0.521, 0.6157, 0.5146, 0.6104, 0.5146, 0.6104, 0.5132, 0.6008, 0.5195, 0.6023, 0.5132, 0.6008, 0.5146, 0.6104, 0.5093, 0.6082, 0.519, 0.5925, 0.5195, 0.6023, 0.5132, 0.6008, 0.5093, 0.6082, 0.5059, 0.6003, 0.5132, 0.6008, 0.5132, 0.6008, 0.5127, 0.592, 0.519, 0.5925, 0.5127, 0.592, 0.5132, 0.6008, 0.5059, 0.6003, 0.5205, 0.5842, 0.519, 0.5925, 0.5127, 0.592, 0.5059, 0.6003, 0.5044, 0.5923, 0.5127, 0.592, 0.5127, 0.5842, 0.5127, 0.592, 0.5044, 0.5923, 0.5127, 0.592, 0.5127, 0.5842, 0.5205, 0.5842, 0.5044, 0.5923, 0.5054, 0.5845, 0.5127, 0.5842, 0.5063, 0.5789, 0.5127, 0.5842, 0.5054, 0.5845, 0.5132, 0.5779, 0.5205, 0.5842, 0.5127, 0.5842, 0.5127, 0.5842, 0.5063, 0.5789, 0.5132, 0.5779, 0.5205, 0.5842, 0.5132, 0.5779, 0.5225, 0.5769, 0.5078, 0.574, 0.5132, 0.5779, 0.5063, 0.5789, 0.5127, 0.5723, 0.5225, 0.5769, 0.5132, 0.5779, 0.5132, 0.5779, 0.5078, 0.574, 0.5127, 0.5723, 0.5225, 0.5769, 0.5127, 0.5723, 0.5283, 0.5667, 0.4985, 0.5542, 0.5127, 0.5723, 0.5078, 0.574, 0.5283, 0.5667, 0.5127, 0.5723, 0.5122, 0.5574, 0.5127, 0.5723, 0.4985, 0.5542, 0.5054, 0.553, 0.5127, 0.5723, 0.5054, 0.553, 0.5122, 0.5574, 0.4695, 0.625, 0.4473, 0.6165, 0.4727, 0.5989, 0.4695, 0.625, 0.4512, 0.6445, 0.4473, 0.6165, 0.4512, 0.6445, 0.4695, 0.625, 0.4646, 0.6494, 0.4512, 0.6445, 0.4312, 0.6206, 0.4473, 0.6165, 0.4646, 0.6494, 0.4536, 0.6653, 0.4512, 0.6445, 0.4395, 0.647, 0.4312, 0.6206, 0.4512, 0.6445, 0.4512, 0.6445, 0.4536, 0.6653, 0.4395, 0.647, 0.5298, 0.615, 0.5166, 0.6326, 0.5151, 0.6223, 0.5166, 0.6326, 0.5298, 0.615, 0.5317, 0.6252, 0.5317, 0.6252, 0.5215, 0.645, 0.5166, 0.6326, 0.5464, 0.615, 0.5317, 0.6252, 0.5298, 0.615, 0.5215, 0.645, 0.5317, 0.6252, 0.5356, 0.6367, 0.5356, 0.6367, 0.5298, 0.6589, 0.5215, 0.645, 0.5317, 0.6252, 0.5464, 0.615, 0.5464, 0.6235, 0.5464, 0.6235, 0.5356, 0.6367, 0.5317, 0.6252, 0.5586, 0.6167, 0.5464, 0.6235, 0.5464, 0.615, 0.5464, 0.6235, 0.5586, 0.6167, 0.5605, 0.6228, 0.5298, 0.6589, 0.5356, 0.6367, 0.5435, 0.6472, 0.5493, 0.6616, 0.5298, 0.6589, 0.5435, 0.6472, 0.5356, 0.6367, 0.5464, 0.6235, 0.5493, 0.6333, 0.5493, 0.6333, 0.5464, 0.6235, 0.5605, 0.6228, 0.5435, 0.6472, 0.5356, 0.6367, 0.5493, 0.6333, 0.5493, 0.6333, 0.5605, 0.6228, 0.5625, 0.6311, 0.562, 0.6384, 0.5493, 0.6333, 0.5625, 0.6311, 0.5601, 0.6484, 0.5493, 0.6333, 0.562, 0.6384, 0.5493, 0.6333, 0.5601, 0.6484, 0.5435, 0.6472, 0.5601, 0.6484, 0.5493, 0.6616, 0.5435, 0.6472, 0.5493, 0.6616, 0.5601, 0.6484, 0.5659, 0.6589, 0.5366, 0.6052, 0.5151, 0.5972, 0.5293, 0.5925, 0.5151, 0.5972, 0.5366, 0.6052, 0.521, 0.6104, 0.5151, 0.5972, 0.5249, 0.5813, 0.5293, 0.5925, 0.521, 0.6104, 0.5005, 0.5969, 0.5151, 0.5972, 0.5005, 0.5969, 0.521, 0.6104, 0.5044, 0.6111, 0.5249, 0.5813, 0.5151, 0.5972, 0.5117, 0.5837, 0.5005, 0.5969, 0.5117, 0.5837, 0.5151, 0.5972, 0.5117, 0.5837, 0.522, 0.5737, 0.5249, 0.5813, 0.4871, 0.6047, 0.5005, 0.5969, 0.5044, 0.6111, 0.522, 0.5737, 0.5117, 0.5837, 0.5107, 0.572, 0.5005, 0.5969, 0.4871, 0.6047, 0.4858, 0.5925, 0.4651, 0.5999, 0.4858, 0.5925, 0.4871, 0.6047, 0.5117, 0.5837, 0.5005, 0.5969, 0.499, 0.584, 0.499, 0.584, 0.5107, 0.572, 0.5117, 0.5837, 0.4858, 0.5925, 0.499, 0.584, 0.5005, 0.5969, 0.5107, 0.572, 0.499, 0.584, 0.499, 0.5737, 0.4858, 0.5925, 0.4651, 0.5999, 0.4707, 0.5864, 0.4868, 0.5803, 0.499, 0.5737, 0.499, 0.584, 0.499, 0.584, 0.4858, 0.5925, 0.4868, 0.5803, 0.4707, 0.5864, 0.4868, 0.5803, 0.4858, 0.5925, 0.499, 0.5737, 0.4868, 0.5803, 0.4893, 0.572, 0.4392, 0.5852, 0.4707, 0.5864, 0.4651, 0.5999, 0.4775, 0.5735, 0.4893, 0.572, 0.4868, 0.5803, 0.4868, 0.5803, 0.4707, 0.5864, 0.4775, 0.5735, 0.4893, 0.572, 0.4775, 0.5735, 0.4824, 0.5671, 0.4707, 0.5864, 0.4392, 0.5852, 0.4575, 0.5713, 0.4575, 0.5713, 0.4775, 0.5735, 0.4707, 0.5864, 0.469, 0.5623, 0.4824, 0.5671, 0.4775, 0.5735, 0.4775, 0.5735, 0.4575, 0.5713, 0.469, 0.5623, 0.4824, 0.5671, 0.469, 0.5623, 0.479, 0.5544, 0.479, 0.5544, 0.469, 0.5623, 0.4727, 0.5457, 0.469, 0.5623, 0.46, 0.5469, 0.4727, 0.5457, 0.46, 0.5469, 0.469, 0.5623, 0.4575, 0.5713, 0.4392, 0.5852, 0.4463, 0.5557, 0.4575, 0.5713, 0.46, 0.5469, 0.4575, 0.5713, 0.4463, 0.5557, 0.4463, 0.5557, 0.4392, 0.5852, 0.4277, 0.5608, 0.4463, 0.5557, 0.4353, 0.542, 0.46, 0.5469, 0.429, 0.5447, 0.4463, 0.5557, 0.4277, 0.5608, 0.4353, 0.542, 0.4463, 0.5557, 0.429, 0.5447, 0.4951, 0.6528, 0.4807, 0.6519, 0.4829, 0.6416, 0.4705, 0.6477, 0.4829, 0.6416, 0.4807, 0.6519, 0.4829, 0.6416, 0.501, 0.6443, 0.4951, 0.6528, 0.4829, 0.6416, 0.4705, 0.6477, 0.4631, 0.6394, 0.501, 0.6443, 0.4829, 0.6416, 0.4841, 0.6304, 0.4631, 0.6394, 0.4841, 0.6304, 0.4829, 0.6416, 0.4841, 0.6304, 0.4631, 0.6394, 0.4573, 0.6255, 0.4841, 0.6304, 0.5103, 0.6357, 0.501, 0.6443, 0.4668, 0.6128, 0.4841, 0.6304, 0.4573, 0.6255, 0.4871, 0.6218, 0.5103, 0.6357, 0.4841, 0.6304, 0.4841, 0.6304, 0.4668, 0.6128, 0.4871, 0.6218, 0.5103, 0.6357, 0.4871, 0.6218, 0.5093, 0.6196, 0.5361, 0.6245, 0.5103, 0.6357, 0.5093, 0.6196, 0.5093, 0.6196, 0.5317, 0.604, 0.5361, 0.6245, 0.4668, 0.6128, 0.4912, 0.5957, 0.4871, 0.6218, 0.4871, 0.6218, 0.4912, 0.5957, 0.5093, 0.6196, 0.4912, 0.5957, 0.4668, 0.6128, 0.4707, 0.5925, 0.4734, 0.5703, 0.4912, 0.5957, 0.4707, 0.5925, 0.4912, 0.5957, 0.4734, 0.5703, 0.4924, 0.5681, 0.5146, 0.5757, 0.4912, 0.5957, 0.4924, 0.5681, 0.5317, 0.604, 0.5093, 0.6196, 0.5142, 0.5996, 0.5093, 0.6196, 0.4912, 0.5957, 0.5142, 0.5996, 0.4912, 0.5957, 0.5146, 0.5757, 0.5142, 0.5996, 0.5142, 0.5996, 0.5259, 0.5847, 0.5317, 0.604, 0.5259, 0.5847, 0.5142, 0.5996, 0.5146, 0.5757])
_uv.active_render = True
_uv = me_sm_env_nature_cave_rock_m_05_md.uv_layers.new(name='EXTRAUVS0')
_uv.uv.foreach_set('vector', [0.4238, 0.9182, 0.4333, 0.8053, 0.4658, 0.9089, 0.4658, 0.9089, 0.4333, 0.8053, 0.4724, 0.7943, 0.5098, 0.7324, 0.4788, 0.7092, 0.5039, 0.6895, 0.448, 0.6829, 0.5039, 0.6895, 0.4788, 0.7092, 0.5039, 0.6895, 0.448, 0.6829, 0.4856, 0.6548, 0.448, 0.6829, 0.4641, 0.6343, 0.4856, 0.6548, 0.4233, 0.6677, 0.4641, 0.6343, 0.448, 0.6829, 0.4233, 0.6677, 0.447, 0.6228, 0.4641, 0.6343, 0.4014, 0.6621, 0.447, 0.6228, 0.4233, 0.6677, 0.4014, 0.6621, 0.4304, 0.6025, 0.447, 0.6228, 0.3818, 0.6489, 0.4304, 0.6025, 0.4014, 0.6621, 0.3796, 0.6208, 0.4304, 0.6025, 0.3818, 0.6489, 0.4304, 0.6025, 0.3796, 0.6208, 0.417, 0.582, 0.3635, 0.5938, 0.417, 0.582, 0.3796, 0.6208, 0.417, 0.582, 0.3635, 0.5938, 0.3962, 0.5449, 0.3398, 0.5293, 0.3962, 0.5449, 0.3635, 0.5938, 0.3962, 0.5449, 0.3398, 0.5293, 0.3801, 0.5186, 0.3694, 0.4902, 0.3801, 0.5186, 0.3398, 0.5293, 0.3694, 0.4902, 0.3398, 0.5293, 0.321, 0.5037, 0.321, 0.5037, 0.3521, 0.4653, 0.3694, 0.4902, 0.3521, 0.4653, 0.321, 0.5037, 0.301, 0.4854, 0.301, 0.4854, 0.333, 0.4453, 0.3521, 0.4653, 0.333, 0.4453, 0.301, 0.4854, 0.2842, 0.4751, 0.2842, 0.4751, 0.312, 0.4321, 0.333, 0.4453, 0.312, 0.4321, 0.2842, 0.4751, 0.2598, 0.4697, 0.02934, 0.2173, 0.09467, 0.1655, 0.05411, 0.2363, 0.1343, 0.1812, 0.05411, 0.2363, 0.09467, 0.1655, 0.05411, 0.2363, 0.1343, 0.1812, 0.1122, 0.248, 0.1122, 0.248, 0.1343, 0.1812, 0.1576, 0.2036, 0.1841, 0.25, 0.1122, 0.248, 0.1576, 0.2036, 0.1122, 0.248, 0.1841, 0.25, 0.1503, 0.2671, 0.1692, 0.2935, 0.1503, 0.2671, 0.1841, 0.25, 0.1592, 0.2046, 0.2057, 0.2295, 0.1841, 0.25, 0.1841, 0.25, 0.2083, 0.3071, 0.1692, 0.2935, 0.2057, 0.2295, 0.2083, 0.3071, 0.1841, 0.25, 0.161, 0.3091, 0.1692, 0.2935, 0.2083, 0.3071, 0.2605, 0.2637, 0.2451, 0.2925, 0.2057, 0.2295, 0.2057, 0.2295, 0.2451, 0.2925, 0.2083, 0.3071, 0.1676, 0.3604, 0.161, 0.3091, 0.2083, 0.3071, 0.161, 0.3091, 0.1676, 0.3604, 0.1287, 0.334, 0.2083, 0.3071, 0.2451, 0.2925, 0.2205, 0.3389, 0.2205, 0.3389, 0.1676, 0.3604, 0.2083, 0.3071, 0.2451, 0.2925, 0.2717, 0.2983, 0.2205, 0.3389, 0.2913, 0.3398, 0.2205, 0.3389, 0.2717, 0.2983, 0.121, 0.3867, 0.1287, 0.334, 0.1676, 0.3604, 0.1287, 0.334, 0.121, 0.3867, 0.08899, 0.3613, 0.1755, 0.3872, 0.121, 0.3867, 0.1676, 0.3604, 0.1676, 0.3604, 0.2205, 0.3389, 0.1755, 0.3872, 0.121, 0.3867, 0.1755, 0.3872, 0.1262, 0.4092, 0.1755, 0.3872, 0.1338, 0.4297, 0.1262, 0.4092, 0.2205, 0.3389, 0.2913, 0.3398, 0.2405, 0.3804, 0.2405, 0.3804, 0.1755, 0.3872, 0.2205, 0.3389, 0.3027, 0.3809, 0.2405, 0.3804, 0.2913, 0.3398, 0.1338, 0.4297, 0.1755, 0.3872, 0.1848, 0.4092, 0.1755, 0.3872, 0.2405, 0.3804, 0.1848, 0.4092, 0.2405, 0.3804, 0.3027, 0.3809, 0.2446, 0.4121, 0.2446, 0.4121, 0.1848, 0.4092, 0.2405, 0.3804, 0.3103, 0.4106, 0.2446, 0.4121, 0.3027, 0.3809, 0.1897, 0.4351, 0.1338, 0.4297, 0.1848, 0.4092, 0.1848, 0.4092, 0.2446, 0.4121, 0.1897, 0.4351, 0.1338, 0.4297, 0.1897, 0.4351, 0.1371, 0.4556, 0.2446, 0.4121, 0.3103, 0.4106, 0.2522, 0.4419, 0.312, 0.4321, 0.2522, 0.4419, 0.3103, 0.4106, 0.2522, 0.4419, 0.312, 0.4321, 0.2598, 0.4697, 0.1965, 0.4844, 0.2522, 0.4419, 0.2598, 0.4697, 0.2446, 0.4121, 0.1945, 0.4604, 0.1897, 0.4351, 0.1945, 0.4604, 0.2446, 0.4121, 0.2522, 0.4419, 0.1945, 0.4604, 0.1371, 0.4556, 0.1897, 0.4351, 0.2522, 0.4419, 0.1965, 0.4844, 0.1945, 0.4604, 0.1371, 0.4556, 0.1945, 0.4604, 0.1412, 0.48, 0.1965, 0.4844, 0.1412, 0.48, 0.1945, 0.4604, 0.1412, 0.48, 0.1965, 0.4844, 0.1409, 0.5093, 0.2688, 0.9159, 0.2246, 0.9346, 0.2605, 0.91, 0.2605, 0.91, 0.2246, 0.9346, 0.2236, 0.9215, 0.2605, 0.91, 0.2236, 0.9215, 0.25, 0.8992, 0.25, 0.8992, 0.2236, 0.9215, 0.2183, 0.9078, 0.25, 0.8992, 0.2183, 0.9078, 0.2415, 0.8883, 0.2126, 0.8955, 0.2415, 0.8883, 0.2183, 0.9078, 0.2205, 0.8726, 0.2415, 0.8883, 0.2126, 0.8955, 0.2415, 0.8883, 0.2205, 0.8726, 0.2383, 0.8685, 0.2189, 0.851, 0.2383, 0.8685, 0.2205, 0.8726, 0.2383, 0.8685, 0.2189, 0.851, 0.2306, 0.8486, 0.2189, 0.851, 0.2124, 0.8369, 0.2306, 0.8486, 0.2217, 0.8326, 0.2306, 0.8486, 0.2124, 0.8369, 0.2074, 0.8281, 0.2217, 0.8326, 0.2124, 0.8369, 0.05762, 0.8523, 0.05338, 0.876, 0.0441, 0.8678, 0.05338, 0.876, 0.03833, 0.8798, 0.0441, 0.8678, 0.03833, 0.8798, 0.05338, 0.876, 0.0481, 0.8917, 0.03833, 0.8798, 0.0481, 0.8917, 0.03308, 0.8932, 0.03308, 0.8932, 0.0481, 0.8917, 0.04517, 0.9067, 0.03059, 0.9098, 0.03308, 0.8932, 0.04517, 0.9067, 0.0451, 0.923, 0.03059, 0.9098, 0.04517, 0.9067, 0.02934, 0.9335, 0.03059, 0.9098, 0.0451, 0.923, 0.04819, 0.9371, 0.02934, 0.9335, 0.0451, 0.923, 0.02934, 0.9335, 0.04819, 0.9371, 0.03778, 0.948, 0.7642, 0.8473, 0.8218, 0.8357, 0.8174, 0.8641, 0.7642, 0.8473, 0.8174, 0.8641, 0.7979, 0.8834, 0.7471, 0.8999, 0.7642, 0.8473, 0.7979, 0.8834, 0.7979, 0.8834, 0.7812, 0.9168, 0.7471, 0.8999, 0.7319, 0.9672, 0.7471, 0.8999, 0.7812, 0.9168, 0.7319, 0.9672, 0.7812, 0.9168, 0.7773, 0.9513, 0.7319, 0.9672, 0.7773, 0.9513, 0.7681, 0.9699, 0.8408, 0.696, 0.8364, 0.7725, 0.8193, 0.7605, 0.7915, 0.7495, 0.8408, 0.696, 0.8193, 0.7605, 0.7915, 0.7495, 0.7788, 0.6667, 0.8408, 0.696, 0.7466, 0.7336, 0.7788, 0.6667, 0.7915, 0.7495, 0.7466, 0.7336, 0.729, 0.6443, 0.7788, 0.6667, 0.7021, 0.7236, 0.729, 0.6443, 0.7466, 0.7336, 0.6553, 0.7217, 0.729, 0.6443, 0.7021, 0.7236, 0.729, 0.6443, 0.6553, 0.7217, 0.6567, 0.635, 0.6567, 0.635, 0.6553, 0.7217, 0.6265, 0.6851, 0.6226, 0.7268, 0.6265, 0.6851, 0.6553, 0.7217, 0.6162, 0.6113, 0.6567, 0.635, 0.6265, 0.6851, 0.6265, 0.6851, 0.6226, 0.7268, 0.5972, 0.7117, 0.6265, 0.6851, 0.5806, 0.6626, 0.6162, 0.6113, 0.5972, 0.7117, 0.5806, 0.6626, 0.6265, 0.6851, 0.5806, 0.6626, 0.5874, 0.5735, 0.6162, 0.6113, 0.5806, 0.6626, 0.5972, 0.7117, 0.5732, 0.7012, 0.5952, 0.7882, 0.5581, 0.8408, 0.5557, 0.798, 0.5581, 0.8408, 0.5952, 0.7882, 0.5874, 0.8727, 0.6187, 0.847, 0.5874, 0.8727, 0.5952, 0.7882, 0.6187, 0.847, 0.6499, 0.8903, 0.5874, 0.8727, 0.6675, 0.9279, 0.5874, 0.8727, 0.6499, 0.8903, 0.6787, 0.3418, 0.7617, 0.3945, 0.6729, 0.3843, 0.7617, 0.3945, 0.6787, 0.3418, 0.7847, 0.3608, 0.6841, 0.2798, 0.7847, 0.3608, 0.6787, 0.3418, 0.7847, 0.3608, 0.6841, 0.2798, 0.8037, 0.3184, 0.6841, 0.2798, 0.7661, 0.2559, 0.8037, 0.3184, 0.7212, 0.2139, 0.7661, 0.2559, 0.6841, 0.2798, 0.8037, 0.3184, 0.7661, 0.2559, 0.8374, 0.2808, 0.7212, 0.2139, 0.7837, 0.2031, 0.7661, 0.2559, 0.7334, 0.1572, 0.7837, 0.2031, 0.7212, 0.2139, 0.7661, 0.2559, 0.8462, 0.2266, 0.8374, 0.2808, 0.7837, 0.2031, 0.8462, 0.2266, 0.7661, 0.2559, 0.8604, 0.3281, 0.8374, 0.2808, 0.9043, 0.2637, 0.8462, 0.2266, 0.9043, 0.2637, 0.8374, 0.2808, 0.9043, 0.2637, 0.8462, 0.2266, 0.9209, 0.2334, 0.8462, 0.2266, 0.9258, 0.2021, 0.9209, 0.2334, 0.853, 0.1865, 0.9258, 0.2021, 0.8462, 0.2266, 0.7837, 0.2031, 0.853, 0.1865, 0.8462, 0.2266, 0.9258, 0.2021, 0.853, 0.1865, 0.9292, 0.1753, 0.7334, 0.1572, 0.7969, 0.1572, 0.7837, 0.2031, 0.7969, 0.1572, 0.853, 0.1865, 0.7837, 0.2031, 0.75, 0.1133, 0.7969, 0.1572, 0.7334, 0.1572, 0.8545, 0.1484, 0.9292, 0.1753, 0.853, 0.1865, 0.853, 0.1865, 0.7969, 0.1572, 0.8545, 0.1484, 0.9292, 0.1753, 0.8545, 0.1484, 0.9326, 0.1367, 0.8584, 0.1074, 0.9326, 0.1367, 0.8545, 0.1484, 0.75, 0.1133, 0.8135, 0.1226, 0.7969, 0.1572, 0.8135, 0.1226, 0.8545, 0.1484, 0.7969, 0.1572, 0.8135, 0.1226, 0.8584, 0.1074, 0.8545, 0.1484, 0.7739, 0.08643, 0.8135, 0.1226, 0.75, 0.1133, 0.8135, 0.1226, 0.8071, 0.06738, 0.8584, 0.1074, 0.8071, 0.06738, 0.8135, 0.1226, 0.7739, 0.08643, 0.9424, 0.893, 0.937, 0.899, 0.897, 0.8896, 0.8989, 0.8734, 0.9424, 0.893, 0.897, 0.8896, 0.9424, 0.893, 0.8989, 0.8734, 0.9458, 0.8832, 0.9458, 0.8832, 0.8989, 0.8734, 0.9463, 0.8685, 0.8984, 0.8574, 0.9463, 0.8685, 0.8989, 0.8734, 0.9463, 0.8685, 0.8984, 0.8574, 0.9463, 0.8448, 0.9463, 0.8448, 0.8984, 0.8574, 0.8994, 0.8389, 0.9463, 0.8448, 0.8994, 0.8389, 0.9463, 0.8223, 0.9463, 0.8223, 0.8994, 0.8389, 0.9014, 0.816, 0.9463, 0.8223, 0.9014, 0.816, 0.9414, 0.7996, 0.9414, 0.7996, 0.9014, 0.816, 0.9023, 0.7943, 0.9414, 0.7996, 0.9023, 0.7943, 0.9326, 0.7856, 0.9326, 0.7856, 0.9023, 0.7943, 0.9043, 0.7808, 0.9072, 0.7662, 0.9326, 0.7856, 0.9043, 0.7808, 0.9326, 0.7856, 0.9072, 0.7662, 0.9341, 0.7712, 0.9136, 0.7546, 0.9341, 0.7712, 0.9072, 0.7662, 0.9341, 0.7712, 0.9136, 0.7546, 0.9326, 0.7584, 0.1849, 0.1997, 0.2057, 0.2295, 0.1592, 0.2046, 0.2168, 0.188, 0.2057, 0.2295, 0.1849, 0.1997, 0.2057, 0.2295, 0.2168, 0.188, 0.2393, 0.2256, 0.2605, 0.2637, 0.2057, 0.2295, 0.2393, 0.2256, 0.2524, 0.1675, 0.2393, 0.2256, 0.2168, 0.188, 0.2769, 0.2153, 0.2605, 0.2637, 0.2393, 0.2256, 0.2393, 0.2256, 0.2524, 0.1675, 0.2769, 0.2153, 0.2605, 0.2637, 0.2769, 0.2153, 0.3074, 0.2446, 0.2986, 0.168, 0.2769, 0.2153, 0.2524, 0.1675, 0.3074, 0.2446, 0.2769, 0.2153, 0.3154, 0.2021, 0.2769, 0.2153, 0.2986, 0.168, 0.3154, 0.2021, 0.3457, 0.2246, 0.3074, 0.2446, 0.3154, 0.2021, 0.2598, 0.1162, 0.2986, 0.168, 0.2524, 0.1675, 0.3457, 0.2246, 0.3154, 0.2021, 0.3403, 0.1914, 0.3672, 0.2056, 0.3457, 0.2246, 0.3403, 0.1914, 0.3762, 0.1899, 0.3672, 0.2056, 0.3594, 0.1797, 0.3672, 0.2056, 0.3403, 0.1914, 0.3594, 0.1797, 0.3403, 0.1914, 0.3484, 0.1636, 0.3594, 0.1797, 0.3154, 0.2021, 0.3242, 0.167, 0.3403, 0.1914, 0.3484, 0.1636, 0.3403, 0.1914, 0.3242, 0.167, 0.3154, 0.2021, 0.2986, 0.168, 0.3242, 0.167, 0.3242, 0.167, 0.342, 0.1406, 0.3484, 0.1636, 0.342, 0.1406, 0.3242, 0.167, 0.3208, 0.1406, 0.2986, 0.168, 0.3208, 0.1406, 0.3242, 0.167, 0.3208, 0.1406, 0.3425, 0.1128, 0.342, 0.1406, 0.2986, 0.168, 0.3003, 0.1235, 0.3208, 0.1406, 0.2986, 0.168, 0.2598, 0.1162, 0.3003, 0.1235, 0.3203, 0.1064, 0.3425, 0.1128, 0.3208, 0.1406, 0.3003, 0.1235, 0.3203, 0.1064, 0.3208, 0.1406, 0.3425, 0.1128, 0.3203, 0.1064, 0.3357, 0.08643, 0.2598, 0.1162, 0.2959, 0.08838, 0.3003, 0.1235, 0.2959, 0.08838, 0.3203, 0.1064, 0.3003, 0.1235, 0.3203, 0.1064, 0.3066, 0.06836, 0.3357, 0.08643, 0.3203, 0.1064, 0.2959, 0.08838, 0.3066, 0.06836, 0.3357, 0.08643, 0.3066, 0.06836, 0.3257, 0.05273, 0.3257, 0.05273, 0.3066, 0.06836, 0.3142, 0.03857, 0.3066, 0.06836, 0.2954, 0.03125, 0.3142, 0.03857, 0.2954, 0.03125, 0.3066, 0.06836, 0.2786, 0.05518, 0.2959, 0.08838, 0.2786, 0.05518, 0.3066, 0.06836, 0.2786, 0.05518, 0.2959, 0.08838, 0.2754, 0.07666, 0.2598, 0.1162, 0.2754, 0.07666, 0.2959, 0.08838, 0.2754, 0.07666, 0.2524, 0.07471, 0.2786, 0.05518, 0.2598, 0.1162, 0.2524, 0.07471, 0.2754, 0.07666, 0.8369, 0.6057, 0.8569, 0.5859, 0.856, 0.6128, 0.8369, 0.6057, 0.8394, 0.5732, 0.8569, 0.5859, 0.8394, 0.5732, 0.8623, 0.5549, 0.8569, 0.5859, 0.8042, 0.594, 0.8394, 0.5732, 0.8369, 0.6057, 0.8481, 0.5352, 0.8623, 0.5549, 0.8394, 0.5732, 0.8042, 0.594, 0.814, 0.5549, 0.8394, 0.5732, 0.814, 0.5549, 0.8481, 0.5352, 0.8394, 0.5732, 0.77, 0.5823, 0.814, 0.5549, 0.8042, 0.594, 0.8301, 0.5122, 0.8481, 0.5352, 0.814, 0.5549, 0.7852, 0.5408, 0.8301, 0.5122, 0.814, 0.5549, 0.7852, 0.5408, 0.814, 0.5549, 0.77, 0.5823, 0.8301, 0.5122, 0.7852, 0.5408, 0.8091, 0.4868, 0.7505, 0.5388, 0.7852, 0.5408, 0.77, 0.5823, 0.7432, 0.5774, 0.7505, 0.5388, 0.77, 0.5823, 0.7622, 0.4946, 0.8091, 0.4868, 0.7852, 0.5408, 0.7505, 0.5388, 0.7622, 0.4946, 0.7852, 0.5408, 0.8091, 0.4868, 0.7681, 0.4629, 0.8003, 0.4561, 0.8091, 0.4868, 0.7622, 0.4946, 0.7681, 0.4629, 0.7622, 0.4946, 0.7368, 0.4648, 0.7681, 0.4629, 0.7368, 0.4648, 0.7622, 0.4946, 0.7285, 0.4985, 0.7285, 0.4985, 0.7622, 0.4946, 0.7505, 0.5388, 0.7285, 0.4985, 0.7075, 0.46, 0.7368, 0.4648, 0.7197, 0.5388, 0.7505, 0.5388, 0.7432, 0.5774, 0.7197, 0.5388, 0.7285, 0.4985, 0.7505, 0.5388, 0.7144, 0.5791, 0.7197, 0.5388, 0.7432, 0.5774, 0.7075, 0.46, 0.7285, 0.4985, 0.6978, 0.4951, 0.6978, 0.4951, 0.7285, 0.4985, 0.7197, 0.5388, 0.6865, 0.5378, 0.7197, 0.5388, 0.7144, 0.5791, 0.6865, 0.5378, 0.6978, 0.4951, 0.7197, 0.5388, 0.6777, 0.5825, 0.6865, 0.5378, 0.7144, 0.5791, 0.6714, 0.4888, 0.7075, 0.46, 0.6978, 0.4951, 0.6714, 0.4888, 0.686, 0.4546, 0.7075, 0.46, 0.6714, 0.4888, 0.667, 0.4507, 0.686, 0.4546, 0.667, 0.4507, 0.6714, 0.4888, 0.5889, 0.4824, 0.6978, 0.4951, 0.6567, 0.5283, 0.6714, 0.4888, 0.5889, 0.4824, 0.6714, 0.4888, 0.6567, 0.5283, 0.6567, 0.5283, 0.6978, 0.4951, 0.6865, 0.5378, 0.6567, 0.5283, 0.5928, 0.5188, 0.5889, 0.4824, 0.6567, 0.5283, 0.5933, 0.5466, 0.5928, 0.5188, 0.6865, 0.5378, 0.6445, 0.5723, 0.6567, 0.5283, 0.5933, 0.5466, 0.6567, 0.5283, 0.6445, 0.5723, 0.6445, 0.5723, 0.6865, 0.5378, 0.6777, 0.5825, 0.6445, 0.5723, 0.5874, 0.5735, 0.5933, 0.5466, 0.5874, 0.5735, 0.6445, 0.5723, 0.6162, 0.6113, 0.6777, 0.5825, 0.6162, 0.6113, 0.6445, 0.5723, 0.6162, 0.6113, 0.6777, 0.5825, 0.6567, 0.635, 0.7295, 0.6384, 0.6567, 0.635, 0.6777, 0.5825, 0.7295, 0.6384, 0.6777, 0.5825, 0.7148, 0.5818, 0.3479, 0.8324, 0.3521, 0.8673, 0.3345, 0.8529, 0.3345, 0.8529, 0.3318, 0.8287, 0.3479, 0.8324, 0.3318, 0.8287, 0.3345, 0.8529, 0.3215, 0.8475, 0.3469, 0.8076, 0.3479, 0.8324, 0.3318, 0.8287, 0.3215, 0.8475, 0.313, 0.8273, 0.3318, 0.8287, 0.3318, 0.8287, 0.3301, 0.8065, 0.3469, 0.8076, 0.3301, 0.8065, 0.3318, 0.8287, 0.313, 0.8273, 0.3501, 0.7866, 0.3469, 0.8076, 0.3301, 0.8065, 0.313, 0.8273, 0.3093, 0.8069, 0.3301, 0.8065, 0.3303, 0.7864, 0.3301, 0.8065, 0.3093, 0.8069, 0.3301, 0.8065, 0.3303, 0.7864, 0.3501, 0.7866, 0.3093, 0.8069, 0.3113, 0.7871, 0.3303, 0.7864, 0.3145, 0.7726, 0.3303, 0.7864, 0.3113, 0.7871, 0.3311, 0.7701, 0.3501, 0.7866, 0.3303, 0.7864, 0.3303, 0.7864, 0.3145, 0.7726, 0.3311, 0.7701, 0.3501, 0.7866, 0.3311, 0.7701, 0.3547, 0.7675, 0.3179, 0.7603, 0.3311, 0.7701, 0.3145, 0.7726, 0.3308, 0.756, 0.3547, 0.7675, 0.3311, 0.7701, 0.3311, 0.7701, 0.3179, 0.7603, 0.3308, 0.756, 0.3547, 0.7675, 0.3308, 0.756, 0.3696, 0.7412, 0.2935, 0.7097, 0.3308, 0.756, 0.3179, 0.7603, 0.3696, 0.7412, 0.3308, 0.756, 0.3293, 0.7178, 0.3308, 0.756, 0.2935, 0.7097, 0.3113, 0.7068, 0.3308, 0.756, 0.3113, 0.7068, 0.3293, 0.7178, 0.5259, 0.104, 0.469, 0.08154, 0.5342, 0.03662, 0.5259, 0.104, 0.479, 0.1533, 0.469, 0.08154, 0.479, 0.1533, 0.5259, 0.104, 0.5132, 0.166, 0.479, 0.1533, 0.4277, 0.09229, 0.469, 0.08154, 0.5132, 0.166, 0.4851, 0.2065, 0.479, 0.1533, 0.449, 0.1597, 0.4277, 0.09229, 0.479, 0.1533, 0.479, 0.1533, 0.4851, 0.2065, 0.449, 0.1597, 0.1404, 0.1665, 0.1849, 0.1997, 0.1592, 0.2046, 0.1849, 0.1997, 0.1404, 0.1665, 0.1663, 0.1611, 0.1663, 0.1611, 0.2168, 0.188, 0.1849, 0.1997, 0.1405, 0.124, 0.1663, 0.1611, 0.1404, 0.1665, 0.2168, 0.188, 0.1663, 0.1611, 0.1956, 0.1514, 0.1956, 0.1514, 0.2524, 0.1675, 0.2168, 0.188, 0.1663, 0.1611, 0.1405, 0.124, 0.1624, 0.124, 0.1624, 0.124, 0.1956, 0.1514, 0.1663, 0.1611, 0.1444, 0.09375, 0.1624, 0.124, 0.1405, 0.124, 0.1624, 0.124, 0.1444, 0.09375, 0.16, 0.08838, 0.2524, 0.1675, 0.1956, 0.1514, 0.2225, 0.1313, 0.2598, 0.1162, 0.2524, 0.1675, 0.2225, 0.1313, 0.1956, 0.1514, 0.1624, 0.124, 0.1869, 0.1162, 0.1869, 0.1162, 0.1624, 0.124, 0.16, 0.08838, 0.2225, 0.1313, 0.1956, 0.1514, 0.1869, 0.1162, 0.1869, 0.1162, 0.16, 0.08838, 0.1816, 0.08252, 0.2002, 0.0835, 0.1869, 0.1162, 0.1816, 0.08252, 0.2257, 0.08887, 0.1869, 0.1162, 0.2002, 0.0835, 0.1869, 0.1162, 0.2257, 0.08887, 0.2225, 0.1313, 0.2257, 0.08887, 0.2598, 0.1162, 0.2225, 0.1313, 0.2598, 0.1162, 0.2257, 0.08887, 0.2524, 0.07471, 0.7354, 0.03027, 0.7144, 0.08545, 0.7021, 0.04883, 0.7144, 0.08545, 0.7354, 0.03027, 0.7485, 0.07031, 0.7144, 0.08545, 0.6738, 0.06006, 0.7021, 0.04883, 0.7485, 0.07031, 0.7139, 0.123, 0.7144, 0.08545, 0.7139, 0.123, 0.7485, 0.07031, 0.75, 0.1133, 0.6738, 0.06006, 0.7144, 0.08545, 0.6802, 0.09326, 0.7139, 0.123, 0.6802, 0.09326, 0.7144, 0.08545, 0.6802, 0.09326, 0.6543, 0.06787, 0.6738, 0.06006, 0.7334, 0.1572, 0.7139, 0.123, 0.75, 0.1133, 0.6543, 0.06787, 0.6802, 0.09326, 0.6504, 0.09717, 0.7139, 0.123, 0.7334, 0.1572, 0.7026, 0.1602, 0.7212, 0.2139, 0.7026, 0.1602, 0.7334, 0.1572, 0.6802, 0.09326, 0.7139, 0.123, 0.6807, 0.127, 0.6807, 0.127, 0.6504, 0.09717, 0.6802, 0.09326, 0.7026, 0.1602, 0.6807, 0.127, 0.7139, 0.123, 0.6504, 0.09717, 0.6807, 0.127, 0.6543, 0.1265, 0.7026, 0.1602, 0.7212, 0.2139, 0.687, 0.1992, 0.6714, 0.1577, 0.6543, 0.1265, 0.6807, 0.127, 0.6807, 0.127, 0.7026, 0.1602, 0.6714, 0.1577, 0.687, 0.1992, 0.6714, 0.1577, 0.7026, 0.1602, 0.6543, 0.1265, 0.6714, 0.1577, 0.6499, 0.1514, 0.6841, 0.2798, 0.687, 0.1992, 0.7212, 0.2139, 0.6538, 0.1816, 0.6499, 0.1514, 0.6714, 0.1577, 0.6714, 0.1577, 0.687, 0.1992, 0.6538, 0.1816, 0.6499, 0.1514, 0.6538, 0.1816, 0.6377, 0.1689, 0.687, 0.1992, 0.6841, 0.2798, 0.6479, 0.2334, 0.6479, 0.2334, 0.6538, 0.1816, 0.687, 0.1992, 0.625, 0.2036, 0.6377, 0.1689, 0.6538, 0.1816, 0.6538, 0.1816, 0.6479, 0.2334, 0.625, 0.2036, 0.6377, 0.1689, 0.625, 0.2036, 0.605, 0.1777, 0.605, 0.1777, 0.625, 0.2036, 0.5825, 0.1943, 0.625, 0.2036, 0.5854, 0.2271, 0.5825, 0.1943, 0.5854, 0.2271, 0.625, 0.2036, 0.6479, 0.2334, 0.6841, 0.2798, 0.6079, 0.2617, 0.6479, 0.2334, 0.5854, 0.2271, 0.6479, 0.2334, 0.6079, 0.2617, 0.6079, 0.2617, 0.6841, 0.2798, 0.6211, 0.3091, 0.6079, 0.2617, 0.5732, 0.2896, 0.5854, 0.2271, 0.5801, 0.3062, 0.6079, 0.2617, 0.6211, 0.3091, 0.5732, 0.2896, 0.6079, 0.2617, 0.5801, 0.3062, 0.1262, 0.7898, 0.08923, 0.787, 0.09485, 0.7611, 0.06311, 0.7761, 0.09485, 0.7611, 0.08923, 0.787, 0.09485, 0.7611, 0.1422, 0.7676, 0.1262, 0.7898, 0.09485, 0.7611, 0.06311, 0.7761, 0.04449, 0.7552, 0.1422, 0.7676, 0.09485, 0.7611, 0.09821, 0.7324, 0.04449, 0.7552, 0.09821, 0.7324, 0.09485, 0.7611, 0.09821, 0.7324, 0.04449, 0.7552, 0.02934, 0.72, 0.09821, 0.7324, 0.1659, 0.7458, 0.1422, 0.7676, 0.0538, 0.6873, 0.09821, 0.7324, 0.02934, 0.72, 0.1056, 0.7102, 0.1659, 0.7458, 0.09821, 0.7324, 0.09821, 0.7324, 0.0538, 0.6873, 0.1056, 0.7102, 0.1659, 0.7458, 0.1056, 0.7102, 0.1622, 0.7048, 0.2314, 0.7175, 0.1659, 0.7458, 0.1622, 0.7048, 0.1622, 0.7048, 0.2205, 0.6646, 0.2314, 0.7175, 0.0538, 0.6873, 0.1161, 0.6433, 0.1056, 0.7102, 0.1056, 0.7102, 0.1161, 0.6433, 0.1622, 0.7048, 0.1161, 0.6433, 0.0538, 0.6873, 0.06378, 0.635, 0.07086, 0.5786, 0.1161, 0.6433, 0.06378, 0.635, 0.1161, 0.6433, 0.07086, 0.5786, 0.1193, 0.5725, 0.1764, 0.592, 0.1161, 0.6433, 0.1193, 0.5725, 0.2205, 0.6646, 0.1622, 0.7048, 0.1753, 0.6536, 0.1622, 0.7048, 0.1161, 0.6433, 0.1753, 0.6536, 0.1161, 0.6433, 0.1764, 0.592, 0.1753, 0.6536, 0.1753, 0.6536, 0.2059, 0.615, 0.2205, 0.6646, 0.2059, 0.615, 0.1753, 0.6536, 0.1764, 0.592])
_ca = me_sm_env_nature_cave_rock_m_05_md.color_attributes.new('PSKVTXCOL_0', 'BYTE_COLOR', 'CORNER')
_ca.data.foreach_set('color', [1.0, 0.0, 0.0, 1.0, 1.0, 0.0, 0.0, 1.0, 1.0, 0.0, 0.0, 1.0, 1.0, 0.0, 0.0, 1.0, 1.0, 0.0, 0.0, 1.0, 1.0, 0.0, 0.0, 1.0, 1.0, 0.0, 0.0, 1.0, 1.0, 0.0, 0.0, 1.0, 1.0, 0.0, 0.0, 1.0, 1.0, 0.0, 0.0, 1.0, 1.0, 0.0, 0.0, 1.0, 1.0, 0.0, 0.0, 1.0, 1.0, 0.0, 0.0, 1.0, 1.0, 0.0, 0.0, 1.0, 1.0, 0.0, 0.0, 1.0, 1.0, 0.0, 0.0, 1.0, 1.0, 0.0, 0.0, 1.0, 1.0, 0.0, 0.0, 1.0, 1.0, 0.0, 0.0, 1.0, 1.0, 0.0, 0.0, 1.0, 1.0, 0.0, 0.0, 1.0, 1.0, 0.0, 0.0, 1.0, 1.0, 0.0, 0.0, 1.0, 1.0, 0.0, 0.0, 1.0, 1.0, 0.0, 0.0, 1.0, 1.0, 0.0, 0.0, 1.0, 1.0, 0.0, 0.0, 1.0, 1.0, 0.0, 0.0, 1.0, 1.0, 0.0, 0.0, 1.0, 1.0, 0.0, 0.0, 1.0, 1.0, 0.0, 0.0, 1.0, 1.0, 0.0, 0.0, 1.0, 1.0, 0.0, 0.0, 1.0, 1.0, 0.0, 0.0, 1.0, 1.0, 0.0, 0.0, 1.0, 1.0, 0.0, 0.0, 1.0, 1.0, 0.0, 0.0, 1.0, 1.0, 0.0, 0.0, 1.0, 1.0, 0.0, 0.0, 1.0, 1.0, 0.0, 0.0, 1.0, 1.0, 0.0, 0.0, 1.0, 1.0, 0.0, 0.0, 1.0, 1.0, 0.0, 0.0, 1.0, 1.0, 0.0, 0.0, 1.0, 1.0, 0.0, 0.0, 1.0, 1.0, 0.0, 0.0, 1.0, 1.0, 0.0, 0.0, 1.0, 1.0, 0.0, 0.0, 1.0, 1.0, 0.0, 0.0, 1.0, 1.0, 0.0, 0.0, 1.0, 1.0, 0.0, 0.0, 1.0, 1.0, 0.0, 0.0, 1.0, 1.0, 0.0, 0.0, 1.0, 1.0, 0.0, 0.0, 1.0, 1.0, 0.0, 0.0, 1.0, 1.0, 0.0, 0.0, 1.0, 1.0, 0.0, 0.0, 1.0, 1.0, 0.0, 0.0, 1.0, 1.0, 0.0, 0.0, 1.0, 1.0, 0.0, 0.0, 1.0, 1.0, 0.0, 0.0, 1.0, 1.0, 0.0, 0.0, 1.0, 1.0, 0.0, 0.0, 1.0, 1.0, 0.0, 0.0, 1.0, 1.0, 0.0, 0.0, 1.0, 1.0, 0.0, 0.0, 1.0, 1.0, 0.0, 0.0, 1.0, 1.0, 0.0, 0.0, 1.0, 1.0, 0.0, 0.0, 1.0, 1.0, 0.0, 0.0, 1.0, 1.0, 0.0, 0.0, 1.0, 1.0, 0.0, 0.0, 1.0, 1.0, 0.0, 0.0, 1.0, 1.0, 0.0, 0.0, 1.0, 1.0, 0.0, 0.0, 1.0, 1.0, 0.0, 0.0, 1.0, 1.0, 0.0, 0.0, 1.0, 1.0, 0.0, 0.0, 1.0, 1.0, 0.0, 0.0, 1.0, 1.0, 0.0, 0.0, 1.0, 1.0, 0.0, 0.0, 1.0, 1.0, 0.0, 0.0, 1.0, 1.0, 0.0, 0.0, 1.0, 1.0, 0.0, 0.0, 1.0, 1.0, 0.0, 0.0, 1.0, 1.0, 0.0, 0.0, 1.0, 1.0, 0.0, 0.0, 1.0, 1.0, 0.0, 0.0, 1.0, 1.0, 0.0, 0.0, 1.0, 1.0, 0.0, 0.0, 1.0, 1.0, 0.0, 0.0, 1.0, 1.0, 0.0, 0.0, 1.0, 1.0, 0.0, 0.0, 1.0, 1.0, 0.0, 0.0, 1.0, 1.0, 0.0, 0.0, 1.0, 1.0, 0.0, 0.0, 1.0, 1.0, 0.0, 0.0, 1.0, 1.0, 0.0, 0.0, 1.0, 1.0, 0.0, 0.0, 1.0, 1.0, 0.0, 0.0, 1.0, 1.0, 0.0, 0.0, 1.0, 1.0, 0.0, 0.0, 1.0, 1.0, 0.0, 0.0, 1.0, 1.0, 0.0, 0.0, 1.0, 1.0, 0.0, 0.0, 1.0, 1.0, 0.0, 0.0, 1.0, 1.0, 0.0, 0.0, 1.0, 1.0, 0.0, 0.0, 1.0, 1.0, 0.0, 0.0, 1.0, 1.0, 0.0, 0.0, 1.0, 1.0, 0.0, 0.0, 1.0, 1.0, 0.0, 0.0, 1.0, 1.0, 0.0, 0.0, 1.0, 1.0, 0.0, 0.0, 1.0, 1.0, 0.0, 0.0, 1.0, 1.0, 0.0, 0.0, 1.0, 1.0, 0.0, 0.0, 1.0, 1.0, 0.0, 0.0, 1.0, 1.0, 0.0, 0.0, 1.0, 1.0, 0.0, 0.0, 1.0, 1.0, 0.0, 0.0, 1.0, 1.0, 0.0, 0.0, 1.0, 1.0, 0.0, 0.0, 1.0, 1.0, 0.0, 0.0, 1.0, 1.0, 0.0, 0.0, 1.0, 1.0, 0.0, 0.0, 1.0, 1.0, 0.0, 0.0, 1.0, 1.0, 0.0, 0.0, 1.0, 1.0, 0.0, 0.0, 1.0, 1.0, 0.0, 0.0, 1.0, 1.0, 0.0, 0.0, 1.0, 1.0, 0.0, 0.0, 1.0, 1.0, 0.0, 0.0, 1.0, 1.0, 0.0, 0.0, 1.0, 1.0, 0.0, 0.0, 1.0, 1.0, 0.0, 0.0, 1.0, 1.0, 0.0, 0.0, 1.0, 1.0, 0.0, 0.0, 1.0, 1.0, 0.0, 0.0, 1.0, 1.0, 0.0, 0.0, 1.0, 1.0, 0.0, 0.0, 1.0, 1.0, 0.0, 0.0, 1.0, 1.0, 0.0, 0.0, 1.0, 1.0, 0.0, 0.0, 1.0, 1.0, 0.0, 0.0, 1.0, 1.0, 0.0, 0.0, 1.0, 1.0, 0.0, 0.0, 1.0, 1.0, 0.0, 0.0, 1.0, 1.0, 0.0, 0.0, 1.0, 1.0, 0.0, 0.0, 1.0, 1.0, 0.0, 0.0, 1.0, 1.0, 0.0, 0.0, 1.0, 1.0, 0.0, 0.0, 1.0, 1.0, 0.0, 0.0, 1.0, 1.0, 0.0, 0.0, 1.0, 1.0, 0.0, 0.0, 1.0, 1.0, 0.0, 0.0, 1.0, 1.0, 0.0, 0.0, 1.0, 1.0, 0.0, 0.0, 1.0, 1.0, 0.0, 0.0, 1.0, 1.0, 0.0, 0.0, 1.0, 1.0, 0.0, 0.0, 1.0, 1.0, 0.0, 0.0, 1.0, 1.0, 0.0, 0.0, 1.0, 1.0, 0.0, 0.0, 1.0, 1.0, 0.0, 0.0, 1.0, 1.0, 0.0, 0.0, 1.0, 1.0, 0.0, 0.0, 1.0, 1.0, 0.0, 0.0, 1.0, 1.0, 0.0, 0.0, 1.0, 1.0, 0.0, 0.0, 1.0, 1.0, 0.0, 0.0, 1.0, 1.0, 0.0, 0.0, 1.0, 1.0, 0.0, 0.0, 1.0, 1.0, 0.0, 0.0, 1.0, 1.0, 0.0, 0.0, 1.0, 1.0, 0.0, 0.0, 1.0, 1.0, 0.0, 0.0, 1.0, 1.0, 0.0, 0.0, 1.0, 1.0, 0.0, 0.0, 1.0, 1.0, 0.0, 0.0, 1.0, 1.0, 0.0, 0.0, 1.0, 1.0, 0.0, 0.0, 1.0, 1.0, 0.0, 0.0, 1.0, 1.0, 0.0, 0.0, 1.0, 1.0, 0.0, 0.0, 1.0, 1.0, 0.0, 0.0, 1.0, 1.0, 0.0, 0.0, 1.0, 1.0, 0.0, 0.0, 1.0, 1.0, 0.0, 0.0, 1.0, 1.0, 0.0, 0.0, 1.0, 1.0, 0.0, 0.0, 1.0, 1.0, 0.0, 0.0, 1.0, 1.0, 0.0, 0.0, 1.0, 1.0, 0.0, 0.0, 1.0, 1.0, 0.0, 0.0, 1.0, 1.0, 0.0, 0.0, 1.0, 1.0, 0.0, 0.0, 1.0, 1.0, 0.0, 0.0, 1.0, 1.0, 0.0, 0.0, 1.0, 1.0, 0.0, 0.0, 1.0, 1.0, 0.0, 0.0, 1.0, 1.0, 0.0, 0.0, 1.0, 1.0, 0.0, 0.0, 1.0, 1.0, 0.0, 0.0, 1.0, 1.0, 0.0, 0.0, 1.0, 1.0, 0.0, 0.0, 1.0, 1.0, 0.0, 0.0, 1.0, 1.0, 0.0, 0.0, 1.0, 1.0, 0.0, 0.0, 1.0, 1.0, 0.0, 0.0, 1.0, 1.0, 0.0, 0.0, 1.0, 1.0, 0.0, 0.0, 1.0, 1.0, 0.0, 0.0, 1.0, 1.0, 0.0, 0.0, 1.0, 1.0, 0.0, 0.0, 1.0, 1.0, 0.0, 0.0, 1.0, 1.0, 0.0, 0.0, 1.0, 1.0, 0.0, 0.0, 1.0, 1.0, 0.0, 0.0, 1.0, 1.0, 0.0, 0.0, 1.0, 1.0, 0.0, 0.0, 1.0, 1.0, 0.0, 0.0, 1.0, 1.0, 0.0, 0.0, 1.0, 1.0, 0.0, 0.0, 1.0, 1.0, 0.0, 0.0, 1.0, 1.0, 0.0, 0.0, 1.0, 1.0, 0.0, 0.0, 1.0, 1.0, 0.0, 0.0, 1.0, 1.0, 0.0, 0.0, 1.0, 1.0, 0.0, 0.0, 1.0, 1.0, 0.0, 0.0, 1.0, 1.0, 0.0, 0.0, 1.0, 1.0, 0.0, 0.0, 1.0, 1.0, 0.0, 0.0, 1.0, 1.0, 0.0, 0.0, 1.0, 1.0, 0.0, 0.0, 1.0, 1.0, 0.0, 0.0, 1.0, 1.0, 0.0, 0.0, 1.0, 1.0, 0.0, 0.0, 1.0, 1.0, 0.0, 0.0, 1.0, 1.0, 0.0, 0.0, 1.0, 1.0, 0.0, 0.0, 1.0, 1.0, 0.0, 0.0, 1.0, 1.0, 0.0, 0.0, 1.0, 1.0, 0.0, 0.0, 1.0, 1.0, 0.0, 0.0, 1.0, 1.0, 0.0, 0.0, 1.0, 1.0, 0.0, 0.0, 1.0, 1.0, 0.0, 0.0, 1.0, 1.0, 0.0, 0.0, 1.0, 1.0, 0.0, 0.0, 1.0, 1.0, 0.0, 0.0, 1.0, 1.0, 0.0, 0.0, 1.0, 1.0, 0.0, 0.0, 1.0, 1.0, 0.0, 0.0, 1.0, 1.0, 0.0, 0.0, 1.0, 1.0, 0.0, 0.0, 1.0, 1.0, 0.0, 0.0, 1.0, 1.0, 0.0, 0.0, 1.0, 1.0, 0.0, 0.0, 1.0, 1.0, 0.0, 0.0, 1.0, 1.0, 0.0, 0.0, 1.0, 1.0, 0.0, 0.0, 1.0, 1.0, 0.0, 0.0, 1.0, 1.0, 0.0, 0.0, 1.0, 1.0, 0.0, 0.0, 1.0, 1.0, 0.0, 0.0, 1.0, 1.0, 0.0, 0.0, 1.0, 1.0, 0.0, 0.0, 1.0, 1.0, 0.0, 0.0, 1.0, 1.0, 0.0, 0.0, 1.0, 1.0, 0.0, 0.0, 1.0, 1.0, 0.0, 0.0, 1.0, 1.0, 0.0, 0.0, 1.0, 1.0, 0.0, 0.0, 1.0, 1.0, 0.0, 0.0, 1.0, 1.0, 0.0, 0.0, 1.0, 1.0, 0.0, 0.0, 1.0, 1.0, 0.0, 0.0, 1.0, 1.0, 0.0, 0.0, 1.0, 1.0, 0.0, 0.0, 1.0, 1.0, 0.0, 0.0, 1.0, 1.0, 0.0, 0.0, 1.0, 1.0, 0.0, 0.0, 1.0, 1.0, 0.0, 0.0, 1.0, 1.0, 0.0, 0.0, 1.0, 1.0, 0.0, 0.0, 1.0, 1.0, 0.0, 0.0, 1.0, 1.0, 0.0, 0.0, 1.0, 1.0, 0.0, 0.0, 1.0, 1.0, 0.0, 0.0, 1.0, 1.0, 0.0, 0.0, 1.0, 1.0, 0.0, 0.0, 1.0, 1.0, 0.0, 0.0, 1.0, 1.0, 0.0, 0.0, 1.0, 1.0, 0.0, 0.0, 1.0, 1.0, 0.0, 0.0, 1.0, 1.0, 0.0, 0.0, 1.0, 1.0, 0.0, 0.0, 1.0, 1.0, 0.0, 0.0, 1.0, 1.0, 0.0, 0.0, 1.0, 1.0, 0.0, 0.0, 1.0, 1.0, 0.0, 0.0, 1.0, 1.0, 0.0, 0.0, 1.0, 1.0, 0.0, 0.0, 1.0, 1.0, 0.0, 0.0, 1.0, 1.0, 0.0, 0.0, 1.0, 1.0, 0.0, 0.0, 1.0, 1.0, 0.0, 0.0, 1.0, 1.0, 0.0, 0.0, 1.0, 1.0, 0.0, 0.0, 1.0, 1.0, 0.0, 0.0, 1.0, 1.0, 0.0, 0.0, 1.0, 1.0, 0.0, 0.0, 1.0, 1.0, 0.0, 0.0, 1.0, 1.0, 0.0, 0.0, 1.0, 1.0, 0.0, 0.0, 1.0, 1.0, 0.0, 0.0, 1.0, 1.0, 0.0, 0.0, 1.0, 1.0, 0.0, 0.0, 1.0, 1.0, 0.0, 0.0, 1.0, 1.0, 0.0, 0.0, 1.0, 1.0, 0.0, 0.0, 1.0, 1.0, 0.0, 0.0, 1.0, 1.0, 0.0, 0.0, 1.0, 1.0, 0.0, 0.0, 1.0, 1.0, 0.0, 0.0, 1.0, 1.0, 0.0, 0.0, 1.0, 1.0, 0.0, 0.0, 1.0, 1.0, 0.0, 0.0, 1.0, 1.0, 0.0, 0.0, 1.0, 1.0, 0.0, 0.0, 1.0, 1.0, 0.0, 0.0, 1.0, 1.0, 0.0, 0.0, 1.0, 1.0, 0.0, 0.0, 1.0, 1.0, 0.0, 0.0, 1.0, 1.0, 0.0, 0.0, 1.0, 1.0, 0.0, 0.0, 1.0, 1.0, 0.0, 0.0, 1.0, 1.0, 0.0, 0.0, 1.0, 1.0, 0.0, 0.0, 1.0, 1.0, 0.0, 0.0, 1.0, 1.0, 0.0, 0.0, 1.0, 1.0, 0.0, 0.0, 1.0, 1.0, 0.0, 0.0, 1.0, 1.0, 0.0, 0.0, 1.0, 1.0, 0.0, 0.0, 1.0, 1.0, 0.0, 0.0, 1.0, 1.0, 0.0, 0.0, 1.0, 1.0, 0.0, 0.0, 1.0, 1.0, 0.0, 0.0, 1.0, 1.0, 0.0, 0.0, 1.0, 1.0, 0.0, 0.0, 1.0, 1.0, 0.0, 0.0, 1.0, 1.0, 0.0, 0.0, 1.0, 1.0, 0.0, 0.0, 1.0, 1.0, 0.0, 0.0, 1.0, 1.0, 0.0, 0.0, 1.0, 1.0, 0.0, 0.0, 1.0, 1.0, 0.0, 0.0, 1.0, 1.0, 0.0, 0.0, 1.0, 1.0, 0.0, 0.0, 1.0, 1.0, 0.0, 0.0, 1.0, 1.0, 0.0, 0.0, 1.0, 1.0, 0.0, 0.0, 1.0, 1.0, 0.0, 0.0, 1.0, 1.0, 0.0, 0.0, 1.0, 1.0, 0.0, 0.0, 1.0, 1.0, 0.0, 0.0, 1.0, 1.0, 0.0, 0.0, 1.0, 1.0, 0.0, 0.0, 1.0, 1.0, 0.0, 0.0, 1.0, 1.0, 0.0, 0.0, 1.0, 1.0, 0.0, 0.0, 1.0, 1.0, 0.0, 0.0, 1.0, 1.0, 0.0, 0.0, 1.0, 1.0, 0.0, 0.0, 1.0, 1.0, 0.0, 0.0, 1.0, 1.0, 0.0, 0.0, 1.0, 1.0, 0.0, 0.0, 1.0, 1.0, 0.0, 0.0, 1.0, 1.0, 0.0, 0.0, 1.0, 1.0, 0.0, 0.0, 1.0, 1.0, 0.0, 0.0, 1.0, 1.0, 0.0, 0.0, 1.0, 1.0, 0.0, 0.0, 1.0, 1.0, 0.0, 0.0, 1.0, 1.0, 0.0, 0.0, 1.0, 1.0, 0.0, 0.0, 1.0, 1.0, 0.0, 0.0, 1.0, 1.0, 0.0, 0.0, 1.0, 1.0, 0.0, 0.0, 1.0, 1.0, 0.0, 0.0, 1.0, 1.0, 0.0, 0.0, 1.0, 1.0, 0.0, 0.0, 1.0, 1.0, 0.0, 0.0, 1.0, 1.0, 0.0, 0.0, 1.0, 1.0, 0.0, 0.0, 1.0, 1.0, 0.0, 0.0, 1.0, 1.0, 0.0, 0.0, 1.0, 1.0, 0.0, 0.0, 1.0, 1.0, 0.0, 0.0, 1.0, 1.0, 0.0, 0.0, 1.0, 1.0, 0.0, 0.0, 1.0, 1.0, 0.0, 0.0, 1.0, 1.0, 0.0, 0.0, 1.0, 1.0, 0.0, 0.0, 1.0, 1.0, 0.0, 0.0, 1.0, 1.0, 0.0, 0.0, 1.0, 1.0, 0.0, 0.0, 1.0, 1.0, 0.0, 0.0, 1.0, 1.0, 0.0, 0.0, 1.0, 1.0, 0.0, 0.0, 1.0, 1.0, 0.0, 0.0, 1.0, 1.0, 0.0, 0.0, 1.0, 1.0, 0.0, 0.0, 1.0, 1.0, 0.0, 0.0, 1.0, 1.0, 0.0, 0.0, 1.0, 1.0, 0.0, 0.0, 1.0, 1.0, 0.0, 0.0, 1.0, 1.0, 0.0, 0.0, 1.0, 1.0, 0.0, 0.0, 1.0, 1.0, 0.0, 0.0, 1.0, 1.0, 0.0, 0.0, 1.0, 1.0, 0.0, 0.0, 1.0, 1.0, 0.0, 0.0, 1.0, 1.0, 0.0, 0.0, 1.0, 1.0, 0.0, 0.0, 1.0, 1.0, 0.0, 0.0, 1.0, 1.0, 0.0, 0.0, 1.0, 1.0, 0.0, 0.0, 1.0, 1.0, 0.0, 0.0, 1.0, 1.0, 0.0, 0.0, 1.0, 1.0, 0.0, 0.0, 1.0, 1.0, 0.0, 0.0, 1.0, 1.0, 0.0, 0.0, 1.0, 1.0, 0.0, 0.0, 1.0, 1.0, 0.0, 0.0, 1.0, 1.0, 0.0, 0.0, 1.0, 1.0, 0.0, 0.0, 1.0, 1.0, 0.0, 0.0, 1.0, 1.0, 0.0, 0.0, 1.0, 1.0, 0.0, 0.0, 1.0, 1.0, 0.0, 0.0, 1.0, 1.0, 0.0, 0.0, 1.0, 1.0, 0.0, 0.0, 1.0, 1.0, 0.0, 0.0, 1.0, 1.0, 0.0, 0.0, 1.0, 1.0, 0.0, 0.0, 1.0, 1.0, 0.0, 0.0, 1.0, 1.0, 0.0, 0.0, 1.0, 1.0, 0.0, 0.0, 1.0, 1.0, 0.0, 0.0, 1.0, 1.0, 0.0, 0.0, 1.0, 1.0, 0.0, 0.0, 1.0, 1.0, 0.0, 0.0, 1.0, 1.0, 0.0, 0.0, 1.0, 1.0, 0.0, 0.0, 1.0, 1.0, 0.0, 0.0, 1.0, 1.0, 0.0, 0.0, 1.0, 1.0, 0.0, 0.0, 1.0, 1.0, 0.0, 0.0, 1.0, 1.0, 0.0, 0.0, 1.0, 1.0, 0.0, 0.0, 1.0, 1.0, 0.0, 0.0, 1.0, 1.0, 0.0, 0.0, 1.0, 1.0, 0.0, 0.0, 1.0, 1.0, 0.0, 0.0, 1.0, 1.0, 0.0, 0.0, 1.0, 1.0, 0.0, 0.0, 1.0, 1.0, 0.0, 0.0, 1.0, 1.0, 0.0, 0.0, 1.0, 1.0, 0.0, 0.0, 1.0, 1.0, 0.0, 0.0, 1.0, 1.0, 0.0, 0.0, 1.0, 1.0, 0.0, 0.0, 1.0, 1.0, 0.0, 0.0, 1.0, 1.0, 0.0, 0.0, 1.0, 1.0, 0.0, 0.0, 1.0, 1.0, 0.0, 0.0, 1.0, 1.0, 0.0, 0.0, 1.0, 1.0, 0.0, 0.0, 1.0, 1.0, 0.0, 0.0, 1.0, 1.0, 0.0, 0.0, 1.0, 1.0, 0.0, 0.0, 1.0, 1.0, 0.0, 0.0, 1.0, 1.0, 0.0, 0.0, 1.0, 1.0, 0.0, 0.0, 1.0, 1.0, 0.0, 0.0, 1.0, 1.0, 0.0, 0.0, 1.0, 1.0, 0.0, 0.0, 1.0, 1.0, 0.0, 0.0, 1.0, 1.0, 0.0, 0.0, 1.0, 1.0, 0.0, 0.0, 1.0, 1.0, 0.0, 0.0, 1.0, 1.0, 0.0, 0.0, 1.0, 1.0, 0.0, 0.0, 1.0, 1.0, 0.0, 0.0, 1.0, 1.0, 0.0, 0.0, 1.0, 1.0, 0.0, 0.0, 1.0, 1.0, 0.0, 0.0, 1.0, 1.0, 0.0, 0.0, 1.0, 1.0, 0.0, 0.0, 1.0, 1.0, 0.0, 0.0, 1.0, 1.0, 0.0, 0.0, 1.0, 1.0, 0.0, 0.0, 1.0, 1.0, 0.0, 0.0, 1.0, 1.0, 0.0, 0.0, 1.0, 1.0, 0.0, 0.0, 1.0, 1.0, 0.0, 0.0, 1.0, 1.0, 0.0, 0.0, 1.0, 1.0, 0.0, 0.0, 1.0, 1.0, 0.0, 0.0, 1.0, 1.0, 0.0, 0.0, 1.0, 1.0, 0.0, 0.0, 1.0, 1.0, 0.0, 0.0, 1.0, 1.0, 0.0, 0.0, 1.0, 1.0, 0.0, 0.0, 1.0, 1.0, 0.0, 0.0, 1.0, 1.0, 0.0, 0.0, 1.0, 1.0, 0.0, 0.0, 1.0, 1.0, 0.0, 0.0, 1.0, 1.0, 0.0, 0.0, 1.0, 1.0, 0.0, 0.0, 1.0, 1.0, 0.0, 0.0, 1.0, 1.0, 0.0, 0.0, 1.0, 1.0, 0.0, 0.0, 1.0, 1.0, 0.0, 0.0, 1.0, 1.0, 0.0, 0.0, 1.0, 1.0, 0.0, 0.0, 1.0, 1.0, 0.0, 0.0, 1.0, 1.0, 0.0, 0.0, 1.0, 1.0, 0.0, 0.0, 1.0, 1.0, 0.0, 0.0, 1.0, 1.0, 0.0, 0.0, 1.0, 1.0, 0.0, 0.0, 1.0, 1.0, 0.0, 0.0, 1.0, 1.0, 0.0, 0.0, 1.0, 1.0, 0.0, 0.0, 1.0, 1.0, 0.0, 0.0, 1.0, 1.0, 0.0, 0.0, 1.0, 1.0, 0.0, 0.0, 1.0, 1.0, 0.0, 0.0, 1.0, 1.0, 0.0, 0.0, 1.0, 1.0, 0.0, 0.0, 1.0, 1.0, 0.0, 0.0, 1.0, 1.0, 0.0, 0.0, 1.0, 1.0, 0.0, 0.0, 1.0, 1.0, 0.0, 0.0, 1.0, 1.0, 0.0, 0.0, 1.0, 1.0, 0.0, 0.0, 1.0, 1.0, 0.0, 0.0, 1.0, 1.0, 0.0, 0.0, 1.0, 1.0, 0.0, 0.0, 1.0, 1.0, 0.0, 0.0, 1.0, 1.0, 0.0, 0.0, 1.0, 1.0, 0.0, 0.0, 1.0, 1.0, 0.0, 0.0, 1.0, 1.0, 0.0, 0.0, 1.0, 1.0, 0.0, 0.0, 1.0, 1.0, 0.0, 0.0, 1.0, 1.0, 0.0, 0.0, 1.0, 1.0, 0.0, 0.0, 1.0, 1.0, 0.0, 0.0, 1.0, 1.0, 0.0, 0.0, 1.0, 1.0, 0.0, 0.0, 1.0, 1.0, 0.0, 0.0, 1.0, 1.0, 0.0, 0.0, 1.0, 1.0, 0.0, 0.0, 1.0, 1.0, 0.0, 0.0, 1.0, 1.0, 0.0, 0.0, 1.0, 1.0, 0.0, 0.0, 1.0, 1.0, 0.0, 0.0, 1.0, 1.0, 0.0, 0.0, 1.0, 1.0, 0.0, 0.0, 1.0, 1.0, 0.0, 0.0, 1.0, 1.0, 0.0, 0.0, 1.0, 1.0, 0.0, 0.0, 1.0, 1.0, 0.0, 0.0, 1.0, 1.0, 0.0, 0.0, 1.0, 1.0, 0.0, 0.0, 1.0, 1.0, 0.0, 0.0, 1.0, 1.0, 0.0, 0.0, 1.0, 1.0, 0.0, 0.0, 1.0, 1.0, 0.0, 0.0, 1.0, 1.0, 0.0, 0.0, 1.0, 1.0, 0.0, 0.0, 1.0, 1.0, 0.0, 0.0, 1.0, 1.0, 0.0, 0.0, 1.0, 1.0, 0.0, 0.0, 1.0, 1.0, 0.0, 0.0, 1.0, 1.0, 0.0, 0.0, 1.0, 1.0, 0.0, 0.0, 1.0, 1.0, 0.0, 0.0, 1.0, 1.0, 0.0, 0.0, 1.0, 1.0, 0.0, 0.0, 1.0, 1.0, 0.0, 0.0, 1.0, 1.0, 0.0, 0.0, 1.0, 1.0, 0.0, 0.0, 1.0, 1.0, 0.0, 0.0, 1.0, 1.0, 0.0, 0.0, 1.0, 1.0, 0.0, 0.0, 1.0, 1.0, 0.0, 0.0, 1.0, 1.0, 0.0, 0.0, 1.0, 1.0, 0.0, 0.0, 1.0, 1.0, 0.0, 0.0, 1.0, 1.0, 0.0, 0.0, 1.0, 1.0, 0.0, 0.0, 1.0, 1.0, 0.0, 0.0, 1.0, 1.0, 0.0, 0.0, 1.0, 1.0, 0.0, 0.0, 1.0, 1.0, 0.0, 0.0, 1.0, 1.0, 0.0, 0.0, 1.0, 1.0, 0.0, 0.0, 1.0, 1.0, 0.0, 0.0, 1.0, 1.0, 0.0, 0.0, 1.0, 1.0, 0.0, 0.0, 1.0, 1.0, 0.0, 0.0, 1.0, 1.0, 0.0, 0.0, 1.0, 1.0, 0.0, 0.0, 1.0, 1.0, 0.0, 0.0, 1.0, 1.0, 0.0, 0.0, 1.0, 1.0, 0.0, 0.0, 1.0, 1.0, 0.0, 0.0, 1.0, 1.0, 0.0, 0.0, 1.0, 1.0, 0.0, 0.0, 1.0, 1.0, 0.0, 0.0, 1.0, 1.0, 0.0, 0.0, 1.0, 1.0, 0.0, 0.0, 1.0, 1.0, 0.0, 0.0, 1.0, 1.0, 0.0, 0.0, 1.0, 1.0, 0.0, 0.0, 1.0, 1.0, 0.0, 0.0, 1.0, 1.0, 0.0, 0.0, 1.0, 1.0, 0.0, 0.0, 1.0, 1.0, 0.0, 0.0, 1.0, 1.0, 0.0, 0.0, 1.0, 1.0, 0.0, 0.0, 1.0, 1.0, 0.0, 0.0, 1.0, 1.0, 0.0, 0.0, 1.0, 1.0, 0.0, 0.0, 1.0, 1.0, 0.0, 0.0, 1.0, 1.0, 0.0, 0.0, 1.0, 1.0, 0.0, 0.0, 1.0, 1.0, 0.0, 0.0, 1.0, 1.0, 0.0, 0.0, 1.0, 1.0, 0.0, 0.0, 1.0, 1.0, 0.0, 0.0, 1.0, 1.0, 0.0, 0.0, 1.0, 1.0, 0.0, 0.0, 1.0, 1.0, 0.0, 0.0, 1.0, 1.0, 0.0, 0.0, 1.0, 1.0, 0.0, 0.0, 1.0, 1.0, 0.0, 0.0, 1.0, 1.0, 0.0, 0.0, 1.0, 1.0, 0.0, 0.0, 1.0, 1.0, 0.0, 0.0, 1.0, 1.0, 0.0, 0.0, 1.0, 1.0, 0.0, 0.0, 1.0, 1.0, 0.0, 0.0, 1.0, 1.0, 0.0, 0.0, 1.0, 1.0, 0.0, 0.0, 1.0, 1.0, 0.0, 0.0, 1.0, 1.0, 0.0, 0.0, 1.0, 1.0, 0.0, 0.0, 1.0, 1.0, 0.0, 0.0, 1.0, 1.0, 0.0, 0.0, 1.0, 1.0, 0.0, 0.0, 1.0, 1.0, 0.0, 0.0, 1.0, 1.0, 0.0, 0.0, 1.0, 1.0, 0.0, 0.0, 1.0, 1.0, 0.0, 0.0, 1.0, 1.0, 0.0, 0.0, 1.0, 1.0, 0.0, 0.0, 1.0, 1.0, 0.0, 0.0, 1.0, 1.0, 0.0, 0.0, 1.0, 1.0, 0.0, 0.0, 1.0, 1.0, 0.0, 0.0, 1.0, 1.0, 0.0, 0.0, 1.0, 1.0, 0.0, 0.0, 1.0, 1.0, 0.0, 0.0, 1.0, 1.0, 0.0, 0.0, 1.0, 1.0, 0.0, 0.0, 1.0, 1.0, 0.0, 0.0, 1.0, 1.0, 0.0, 0.0, 1.0, 1.0, 0.0, 0.0, 1.0, 1.0, 0.0, 0.0, 1.0, 1.0, 0.0, 0.0, 1.0, 1.0, 0.0, 0.0, 1.0, 1.0, 0.0, 0.0, 1.0, 1.0, 0.0, 0.0, 1.0, 1.0, 0.0, 0.0, 1.0, 1.0, 0.0, 0.0, 1.0, 1.0, 0.0, 0.0, 1.0, 1.0, 0.0, 0.0, 1.0, 1.0, 0.0, 0.0, 1.0, 1.0, 0.0, 0.0, 1.0, 1.0, 0.0, 0.0, 1.0, 1.0, 0.0, 0.0, 1.0, 1.0, 0.0, 0.0, 1.0, 1.0, 0.0, 0.0, 1.0, 1.0, 0.0, 0.0, 1.0, 1.0, 0.0, 0.0, 1.0, 1.0, 0.0, 0.0, 1.0, 1.0, 0.0, 0.0, 1.0, 1.0, 0.0, 0.0, 1.0, 1.0, 0.0, 0.0, 1.0, 1.0, 0.0, 0.0, 1.0, 1.0, 0.0, 0.0, 1.0, 1.0, 0.0, 0.0, 1.0, 1.0, 0.0, 0.0, 1.0, 1.0, 0.0, 0.0, 1.0, 1.0, 0.0, 0.0, 1.0, 1.0, 0.0, 0.0, 1.0, 1.0, 0.0, 0.0, 1.0, 1.0, 0.0, 0.0, 1.0, 1.0, 0.0, 0.0, 1.0, 1.0, 0.0, 0.0, 1.0, 1.0, 0.0, 0.0, 1.0, 1.0, 0.0, 0.0, 1.0, 1.0, 0.0, 0.0, 1.0, 1.0, 0.0, 0.0, 1.0, 1.0, 0.0, 0.0, 1.0, 1.0, 0.0, 0.0, 1.0, 1.0, 0.0, 0.0, 1.0, 1.0, 0.0, 0.0, 1.0, 1.0, 0.0, 0.0, 1.0, 1.0, 0.0, 0.0, 1.0, 1.0, 0.0, 0.0, 1.0, 1.0, 0.0, 0.0, 1.0, 1.0, 0.0, 0.0, 1.0, 1.0, 0.0, 0.0, 1.0, 1.0, 0.0, 0.0, 1.0, 1.0, 0.0, 0.0, 1.0, 1.0, 0.0, 0.0, 1.0, 1.0, 0.0, 0.0, 1.0, 1.0, 0.0, 0.0, 1.0, 1.0, 0.0, 0.0, 1.0, 1.0, 0.0, 0.0, 1.0, 1.0, 0.0, 0.0, 1.0, 1.0, 0.0, 0.0, 1.0, 1.0, 0.0, 0.0, 1.0, 1.0, 0.0, 0.0, 1.0, 1.0, 0.0, 0.0, 1.0, 1.0, 0.0, 0.0, 1.0, 1.0, 0.0, 0.0, 1.0, 1.0, 0.0, 0.0, 1.0, 1.0, 0.0, 0.0, 1.0, 1.0, 0.0, 0.0, 1.0, 1.0, 0.0, 0.0, 1.0, 1.0, 0.0, 0.0, 1.0, 1.0, 0.0, 0.0, 1.0, 1.0, 0.0, 0.0, 1.0, 1.0, 0.0, 0.0, 1.0, 1.0, 0.0, 0.0, 1.0, 1.0, 0.0, 0.0, 1.0, 1.0, 0.0, 0.0, 1.0, 1.0, 0.0, 0.0, 1.0, 1.0, 0.0, 0.0, 1.0, 1.0, 0.0, 0.0, 1.0, 1.0, 0.0, 0.0, 1.0, 1.0, 0.0, 0.0, 1.0, 1.0, 0.0, 0.0, 1.0, 1.0, 0.0, 0.0, 1.0, 1.0, 0.0, 0.0, 1.0, 1.0, 0.0, 0.0, 1.0, 1.0, 0.0, 0.0, 1.0, 1.0, 0.0, 0.0, 1.0, 1.0, 0.0, 0.0, 1.0, 1.0, 0.0, 0.0, 1.0, 1.0, 0.0, 0.0, 1.0, 1.0, 0.0, 0.0, 1.0, 1.0, 0.0, 0.0, 1.0, 1.0, 0.0, 0.0, 1.0, 1.0, 0.0, 0.0, 1.0, 1.0, 0.0, 0.0, 1.0, 1.0, 0.0, 0.0, 1.0, 1.0, 0.0, 0.0, 1.0, 1.0, 0.0, 0.0, 1.0, 1.0, 0.0, 0.0, 1.0, 1.0, 0.0, 0.0, 1.0, 1.0, 0.0, 0.0, 1.0, 1.0, 0.0, 0.0, 1.0, 1.0, 0.0, 0.0, 1.0, 1.0, 0.0, 0.0, 1.0, 1.0, 0.0, 0.0, 1.0, 1.0, 0.0, 0.0, 1.0, 1.0, 0.0, 0.0, 1.0, 1.0, 0.0, 0.0, 1.0, 1.0, 0.0, 0.0, 1.0, 1.0, 0.0, 0.0, 1.0, 1.0, 0.0, 0.0, 1.0, 1.0, 0.0, 0.0, 1.0, 1.0, 0.0, 0.0, 1.0, 1.0, 0.0, 0.0, 1.0, 1.0, 0.0, 0.0, 1.0, 1.0, 0.0, 0.0, 1.0, 1.0, 0.0, 0.0, 1.0, 1.0, 0.0, 0.0, 1.0, 1.0, 0.0, 0.0, 1.0, 1.0, 0.0, 0.0, 1.0, 1.0, 0.0, 0.0, 1.0, 1.0, 0.0, 0.0, 1.0, 1.0, 0.0, 0.0, 1.0, 1.0, 0.0, 0.0, 1.0, 1.0, 0.0, 0.0, 1.0, 1.0, 0.0, 0.0, 1.0, 1.0, 0.0, 0.0, 1.0, 1.0, 0.0, 0.0, 1.0, 1.0, 0.0, 0.0, 1.0, 1.0, 0.0, 0.0, 1.0, 1.0, 0.0, 0.0, 1.0, 1.0, 0.0, 0.0, 1.0, 1.0, 0.0, 0.0, 1.0, 1.0, 0.0, 0.0, 1.0, 1.0, 0.0, 0.0, 1.0, 1.0, 0.0, 0.0, 1.0, 1.0, 0.0, 0.0, 1.0, 1.0, 0.0, 0.0, 1.0, 1.0, 0.0, 0.0, 1.0, 1.0, 0.0, 0.0, 1.0, 1.0, 0.0, 0.0, 1.0, 1.0, 0.0, 0.0, 1.0, 1.0, 0.0, 0.0, 1.0, 1.0, 0.0, 0.0, 1.0, 1.0, 0.0, 0.0, 1.0, 1.0, 0.0, 0.0, 1.0, 1.0, 0.0, 0.0, 1.0, 1.0, 0.0, 0.0, 1.0, 1.0, 0.0, 0.0, 1.0, 1.0, 0.0, 0.0, 1.0, 1.0, 0.0, 0.0, 1.0, 1.0, 0.0, 0.0, 1.0, 1.0, 0.0, 0.0, 1.0, 1.0, 0.0, 0.0, 1.0, 1.0, 0.0, 0.0, 1.0, 1.0, 0.0, 0.0, 1.0, 1.0, 0.0, 0.0, 1.0, 1.0, 0.0, 0.0, 1.0, 1.0, 0.0, 0.0, 1.0, 1.0, 0.0, 0.0, 1.0, 1.0, 0.0, 0.0, 1.0, 1.0, 0.0, 0.0, 1.0, 1.0, 0.0, 0.0, 1.0, 1.0, 0.0, 0.0, 1.0, 1.0, 0.0, 0.0, 1.0, 1.0, 0.0, 0.0, 1.0, 1.0, 0.0, 0.0, 1.0, 1.0, 0.0, 0.0, 1.0, 1.0, 0.0, 0.0, 1.0, 1.0, 0.0, 0.0, 1.0, 1.0, 0.0, 0.0, 1.0, 1.0, 0.0, 0.0, 1.0, 1.0, 0.0, 0.0, 1.0, 1.0, 0.0, 0.0, 1.0, 1.0, 0.0, 0.0, 1.0, 1.0, 0.0, 0.0, 1.0, 1.0, 0.0, 0.0, 1.0, 1.0, 0.0, 0.0, 1.0, 1.0, 0.0, 0.0, 1.0, 1.0, 0.0, 0.0, 1.0, 1.0, 0.0, 0.0, 1.0, 1.0, 0.0, 0.0, 1.0, 1.0, 0.0, 0.0, 1.0, 1.0, 0.0, 0.0, 1.0, 1.0, 0.0, 0.0, 1.0, 1.0, 0.0, 0.0, 1.0, 1.0, 0.0, 0.0, 1.0, 1.0, 0.0, 0.0, 1.0, 1.0, 0.0, 0.0, 1.0, 1.0, 0.0, 0.0, 1.0, 1.0, 0.0, 0.0, 1.0, 1.0, 0.0, 0.0, 1.0, 1.0, 0.0, 0.0, 1.0, 1.0, 0.0, 0.0, 1.0, 1.0, 0.0, 0.0, 1.0, 1.0, 0.0, 0.0, 1.0, 1.0, 0.0, 0.0, 1.0, 1.0, 0.0, 0.0, 1.0, 1.0, 0.0, 0.0, 1.0, 1.0, 0.0, 0.0, 1.0, 1.0, 0.0, 0.0, 1.0, 1.0, 0.0, 0.0, 1.0, 1.0, 0.0, 0.0, 1.0, 1.0, 0.0, 0.0, 1.0, 1.0, 0.0, 0.0, 1.0, 1.0, 0.0, 0.0, 1.0, 1.0, 0.0, 0.0, 1.0, 1.0, 0.0, 0.0, 1.0, 1.0, 0.0, 0.0, 1.0, 1.0, 0.0, 0.0, 1.0, 1.0, 0.0, 0.0, 1.0, 1.0, 0.0, 0.0, 1.0, 1.0, 0.0, 0.0, 1.0, 1.0, 0.0, 0.0, 1.0, 1.0, 0.0, 0.0, 1.0, 1.0, 0.0, 0.0, 1.0, 1.0, 0.0, 0.0, 1.0, 1.0, 0.0, 0.0, 1.0, 1.0, 0.0, 0.0, 1.0, 1.0, 0.0, 0.0, 1.0, 1.0, 0.0, 0.0, 1.0, 1.0, 0.0, 0.0, 1.0, 1.0, 0.0, 0.0, 1.0, 1.0, 0.0, 0.0, 1.0, 1.0, 0.0, 0.0, 1.0, 1.0, 0.0, 0.0, 1.0, 1.0, 0.0, 0.0, 1.0, 1.0, 0.0, 0.0, 1.0, 1.0, 0.0, 0.0, 1.0, 1.0, 0.0, 0.0, 1.0, 1.0, 0.0, 0.0, 1.0, 1.0, 0.0, 0.0, 1.0, 1.0, 0.0, 0.0, 1.0, 1.0, 0.0, 0.0, 1.0, 1.0, 0.0, 0.0, 1.0, 1.0, 0.0, 0.0, 1.0, 1.0, 0.0, 0.0, 1.0, 1.0, 0.0, 0.0, 1.0, 1.0, 0.0, 0.0, 1.0, 1.0, 0.0, 0.0, 1.0, 1.0, 0.0, 0.0, 1.0, 1.0, 0.0, 0.0, 1.0, 1.0, 0.0, 0.0, 1.0, 1.0, 0.0, 0.0, 1.0, 1.0, 0.0, 0.0, 1.0, 1.0, 0.0, 0.0, 1.0, 1.0, 0.0, 0.0, 1.0, 1.0, 0.0, 0.0, 1.0, 1.0, 0.0, 0.0, 1.0, 1.0, 0.0, 0.0, 1.0, 1.0, 0.0, 0.0, 1.0, 1.0, 0.0, 0.0, 1.0, 1.0, 0.0, 0.0, 1.0, 1.0, 0.0, 0.0, 1.0, 1.0, 0.0, 0.0, 1.0, 1.0, 0.0, 0.0, 1.0, 1.0, 0.0, 0.0, 1.0, 1.0, 0.0, 0.0, 1.0, 1.0, 0.0, 0.0, 1.0, 1.0, 0.0, 0.0, 1.0, 1.0, 0.0, 0.0, 1.0, 1.0, 0.0, 0.0, 1.0, 1.0, 0.0, 0.0, 1.0, 1.0, 0.0, 0.0, 1.0, 1.0, 0.0, 0.0, 1.0, 1.0, 0.0, 0.0, 1.0, 1.0, 0.0, 0.0, 1.0, 1.0, 0.0, 0.0, 1.0, 1.0, 0.0, 0.0, 1.0, 1.0, 0.0, 0.0, 1.0, 1.0, 0.0, 0.0, 1.0, 1.0, 0.0, 0.0, 1.0, 1.0, 0.0, 0.0, 1.0, 1.0, 0.0, 0.0, 1.0, 1.0, 0.0, 0.0, 1.0, 1.0, 0.0, 0.0, 1.0, 1.0, 0.0, 0.0, 1.0, 1.0, 0.0, 0.0, 1.0, 1.0, 0.0, 0.0, 1.0, 1.0, 0.0, 0.0, 1.0, 1.0, 0.0, 0.0, 1.0, 1.0, 0.0, 0.0, 1.0, 1.0, 0.0, 0.0, 1.0, 1.0, 0.0, 0.0, 1.0, 1.0, 0.0, 0.0, 1.0, 1.0, 0.0, 0.0, 1.0, 1.0, 0.0, 0.0, 1.0, 1.0, 0.0, 0.0, 1.0, 1.0, 0.0, 0.0, 1.0, 1.0, 0.0, 0.0, 1.0, 1.0, 0.0, 0.0, 1.0, 1.0, 0.0, 0.0, 1.0, 1.0, 0.0, 0.0, 1.0, 1.0, 0.0, 0.0, 1.0, 1.0, 0.0, 0.0, 1.0, 1.0, 0.0, 0.0, 1.0, 1.0, 0.0, 0.0, 1.0, 1.0, 0.0, 0.0, 1.0, 1.0, 0.0, 0.0, 1.0, 1.0, 0.0, 0.0, 1.0, 1.0, 0.0, 0.0, 1.0, 1.0, 0.0, 0.0, 1.0, 1.0, 0.0, 0.0, 1.0, 1.0, 0.0, 0.0, 1.0, 1.0, 0.0, 0.0, 1.0, 1.0, 0.0, 0.0, 1.0, 1.0, 0.0, 0.0, 1.0, 1.0, 0.0, 0.0, 1.0, 1.0, 0.0, 0.0, 1.0, 1.0, 0.0, 0.0, 1.0, 1.0, 0.0, 0.0, 1.0, 1.0, 0.0, 0.0, 1.0, 1.0, 0.0, 0.0, 1.0, 1.0, 0.0, 0.0, 1.0, 1.0, 0.0, 0.0, 1.0, 1.0, 0.0, 0.0, 1.0, 1.0, 0.0, 0.0, 1.0, 1.0, 0.0, 0.0, 1.0, 1.0, 0.0, 0.0, 1.0, 1.0, 0.0, 0.0, 1.0, 1.0, 0.0, 0.0, 1.0, 1.0, 0.0, 0.0, 1.0, 1.0, 0.0, 0.0, 1.0, 1.0, 0.0, 0.0, 1.0, 1.0, 0.0, 0.0, 1.0, 1.0, 0.0, 0.0, 1.0, 1.0, 0.0, 0.0, 1.0, 1.0, 0.0, 0.0, 1.0, 1.0, 0.0, 0.0, 1.0, 1.0, 0.0, 0.0, 1.0, 1.0, 0.0, 0.0, 1.0, 1.0, 0.0, 0.0, 1.0, 1.0, 0.0, 0.0, 1.0, 1.0, 0.0, 0.0, 1.0, 1.0, 0.0, 0.0, 1.0, 1.0, 0.0, 0.0, 1.0, 1.0, 0.0, 0.0, 1.0, 1.0, 0.0, 0.0, 1.0, 1.0, 0.0, 0.0, 1.0, 1.0, 0.0, 0.0, 1.0, 1.0, 0.0, 0.0, 1.0, 1.0, 0.0, 0.0, 1.0, 1.0, 0.0, 0.0, 1.0, 1.0, 0.0, 0.0, 1.0, 1.0, 0.0, 0.0, 1.0, 1.0, 0.0, 0.0, 1.0, 1.0, 0.0, 0.0, 1.0, 1.0, 0.0, 0.0, 1.0, 1.0, 0.0, 0.0, 1.0, 1.0, 0.0, 0.0, 1.0, 1.0, 0.0, 0.0, 1.0, 1.0, 0.0, 0.0, 1.0, 1.0, 0.0, 0.0, 1.0, 1.0, 0.0, 0.0, 1.0, 1.0, 0.0, 0.0, 1.0, 1.0, 0.0, 0.0, 1.0, 1.0, 0.0, 0.0, 1.0, 1.0, 0.0, 0.0, 1.0, 1.0, 0.0, 0.0, 1.0, 1.0, 0.0, 0.0, 1.0, 1.0, 0.0, 0.0, 1.0, 1.0, 0.0, 0.0, 1.0, 1.0, 0.0, 0.0, 1.0, 1.0, 0.0, 0.0, 1.0, 1.0, 0.0, 0.0, 1.0, 1.0, 0.0, 0.0, 1.0, 1.0, 0.0, 0.0, 1.0, 1.0, 0.0, 0.0, 1.0, 1.0, 0.0, 0.0, 1.0, 1.0, 0.0, 0.0, 1.0, 1.0, 0.0, 0.0, 1.0, 1.0, 0.0, 0.0, 1.0, 1.0, 0.0, 0.0, 1.0, 1.0, 0.0, 0.0, 1.0, 1.0, 0.0, 0.0, 1.0, 1.0, 0.0, 0.0, 1.0, 1.0, 0.0, 0.0, 1.0, 1.0, 0.0, 0.0, 1.0, 1.0, 0.0, 0.0, 1.0, 1.0, 0.0, 0.0, 1.0, 1.0, 0.0, 0.0, 1.0, 1.0, 0.0, 0.0, 1.0, 1.0, 0.0, 0.0, 1.0, 1.0, 0.0, 0.0, 1.0, 1.0, 0.0, 0.0, 1.0, 1.0, 0.0, 0.0, 1.0, 1.0, 0.0, 0.0, 1.0, 1.0, 0.0, 0.0, 1.0, 1.0, 0.0, 0.0, 1.0, 1.0, 0.0, 0.0, 1.0, 1.0, 0.0, 0.0, 1.0, 1.0, 0.0, 0.0, 1.0, 1.0, 0.0, 0.0, 1.0, 1.0, 0.0, 0.0, 1.0, 1.0, 0.0, 0.0, 1.0, 1.0, 0.0, 0.0, 1.0, 1.0, 0.0, 0.0, 1.0, 1.0, 0.0, 0.0, 1.0, 1.0, 0.0, 0.0, 1.0, 1.0, 0.0, 0.0, 1.0, 1.0, 0.0, 0.0, 1.0, 1.0, 0.0, 0.0, 1.0, 1.0, 0.0, 0.0, 1.0, 1.0, 0.0, 0.0, 1.0, 1.0, 0.0, 0.0, 1.0, 1.0, 0.0, 0.0, 1.0, 1.0, 0.0, 0.0, 1.0, 1.0, 0.0, 0.0, 1.0, 1.0, 0.0, 0.0, 1.0, 1.0, 0.0, 0.0, 1.0, 1.0, 0.0, 0.0, 1.0, 1.0, 0.0, 0.0, 1.0, 1.0, 0.0, 0.0, 1.0, 1.0, 0.0, 0.0, 1.0, 1.0, 0.0, 0.0, 1.0, 1.0, 0.0, 0.0, 1.0, 1.0, 0.0, 0.0, 1.0, 1.0, 0.0, 0.0, 1.0, 1.0, 0.0, 0.0, 1.0, 1.0, 0.0, 0.0, 1.0, 1.0, 0.0, 0.0, 1.0, 1.0, 0.0, 0.0, 1.0, 1.0, 0.0, 0.0, 1.0, 1.0, 0.0, 0.0, 1.0, 1.0, 0.0, 0.0, 1.0, 1.0, 0.0, 0.0, 1.0, 1.0, 0.0, 0.0, 1.0, 1.0, 0.0, 0.0, 1.0, 1.0, 0.0, 0.0, 1.0, 1.0, 0.0, 0.0, 1.0, 1.0, 0.0, 0.0, 1.0, 1.0, 0.0, 0.0, 1.0, 1.0, 0.0, 0.0, 1.0, 1.0, 0.0, 0.0, 1.0, 1.0, 0.0, 0.0, 1.0, 1.0, 0.0, 0.0, 1.0, 1.0, 0.0, 0.0, 1.0, 1.0, 0.0, 0.0, 1.0, 1.0, 0.0, 0.0, 1.0, 1.0, 0.0, 0.0, 1.0, 1.0, 0.0, 0.0, 1.0, 1.0, 0.0, 0.0, 1.0, 1.0, 0.0, 0.0, 1.0, 1.0, 0.0, 0.0, 1.0, 1.0, 0.0, 0.0, 1.0, 1.0, 0.0, 0.0, 1.0, 1.0, 0.0, 0.0, 1.0, 1.0, 0.0, 0.0, 1.0, 1.0, 0.0, 0.0, 1.0, 1.0, 0.0, 0.0, 1.0, 1.0, 0.0, 0.0, 1.0, 1.0, 0.0, 0.0, 1.0])
me_sm_env_nature_cave_rock_m_05_md.materials.append(mat_mi_env_nature_cave_flatrock)
me_sm_env_nature_cave_rock_m_05_md.use_remesh_fix_poles = True
me_sm_env_nature_cave_rock_m_05_md.use_remesh_preserve_attributes = False
me_sm_env_nature_cave_rock_m_05_md.update()

# ---- objects
ob_sm_env_nature_cave_rock_m_05_mo = bpy.data.objects.new('SM_ENV_NATURE_Cave_Rock_M_05.mo', me_sm_env_nature_cave_rock_m_05_md)

# ---- transforms, parenting, visibility, modifiers, constraints
ob_sm_env_nature_cave_rock_m_05_mo.location = (0.0, 0.0, 0.0)

# ---- collection membership
scene.collection.objects.link(ob_sm_env_nature_cave_rock_m_05_mo)

# ---- scene / render settings (as saved in the file)
scene.frame_start = 1; scene.frame_end = 250; scene.frame_set(1)
scene.render.engine = 'BLENDER_EEVEE_NEXT'
scene.cycles.sampling_pattern = 'TABULATED_SOBOL'
scene.cycles.use_light_tree = False
scene.view_settings.view_transform = 'Filmic'
bpy.context.view_layer.update()

# ---- added for rendering (the .blend has no active camera and no usable light): camera, sun
cam_auto = bpy.data.cameras.new('AutoCamera')
cam_auto.lens = 50.0
cam_auto.sensor_width = 36.0
cam_auto.clip_end = 1000.0
ob_auto_camera = bpy.data.objects.new('AutoCamera', cam_auto)
scene.collection.objects.link(ob_auto_camera)
ob_auto_camera.location = (1.73788, -2.08545, 1.3903)
ob_auto_camera.rotation_euler = (1.09748, -7.21219e-08, 0.694738)
scene.camera = ob_auto_camera
light_auto_sun = bpy.data.lights.new('AutoSun', 'SUN')
light_auto_sun.energy = 3.0
light_auto_sun.angle = 0.0523599
ob_auto_sun = bpy.data.objects.new('AutoSun', light_auto_sun)
scene.collection.objects.link(ob_auto_sun)
ob_auto_sun.rotation_euler = (0.872665, 0.174533, 0.523599)
bpy.context.view_layer.update()
